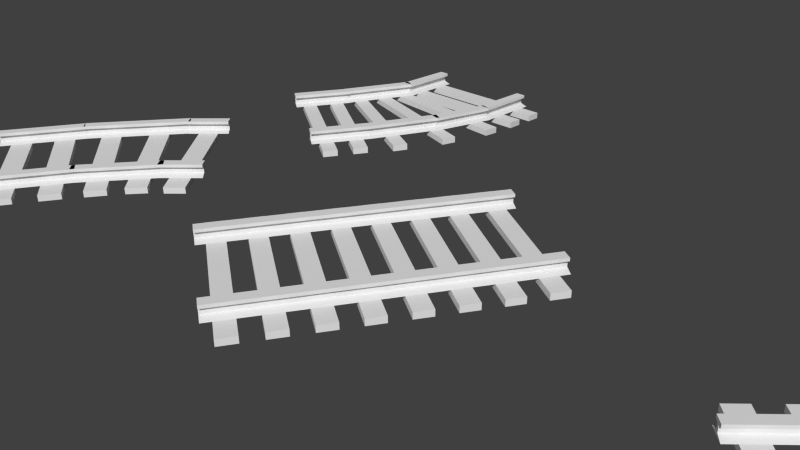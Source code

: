 # Source: rail_my.blend  (saved by Blender 2.74.0; exported with 4.5.12 LTS)
import bpy
from mathutils import Matrix  # noqa: F401  (used for matrix-valued properties, if any)

bpy.ops.wm.read_factory_settings(use_empty=True)
scene = bpy.context.scene
scene.name = 'Scene'

# ---- collections
col_collection_1 = bpy.data.collections.new('Collection 1'); scene.collection.children.link(col_collection_1)

# ---- materials (node trees are filled in below, after node groups)
mat_material = bpy.data.materials.new('Material')
mat_material.alpha_threshold = 0.0
mat_material.use_transparent_shadow = False
mat_material.preview_render_type = 'CUBE'
mat_material.roughness = 0.5
mat_material.line_color = (0.0, 0.0, 0.0, 1.0)
mat_material_004 = bpy.data.materials.new('Material.004')
mat_material_004.alpha_threshold = 0.0
mat_material_004.use_transparent_shadow = False
mat_material_004.preview_render_type = 'CUBE'
mat_material_004.roughness = 0.5
mat_material_004.line_color = (0.0, 0.0, 0.0, 1.0)
mat_material_005 = bpy.data.materials.new('Material.005')
mat_material_005.alpha_threshold = 0.0
mat_material_005.use_transparent_shadow = False
mat_material_005.preview_render_type = 'CUBE'
mat_material_005.roughness = 0.5
mat_material_005.line_color = (0.0, 0.0, 0.0, 1.0)
mat_material_006 = bpy.data.materials.new('Material.006')
mat_material_006.alpha_threshold = 0.0
mat_material_006.use_transparent_shadow = False
mat_material_006.preview_render_type = 'CUBE'
mat_material_006.roughness = 0.5
mat_material_006.line_color = (0.0, 0.0, 0.0, 1.0)
mat_material_010 = bpy.data.materials.new('Material.010')
mat_material_010.alpha_threshold = 0.0
mat_material_010.use_transparent_shadow = False
mat_material_010.preview_render_type = 'CUBE'
mat_material_010.roughness = 0.5
mat_material_010.line_color = (0.0, 0.0, 0.0, 1.0)
mat_material_011 = bpy.data.materials.new('Material.011')
mat_material_011.alpha_threshold = 0.0
mat_material_011.use_transparent_shadow = False
mat_material_011.preview_render_type = 'CUBE'
mat_material_011.roughness = 0.5
mat_material_011.line_color = (0.0, 0.0, 0.0, 1.0)
mat_material_012 = bpy.data.materials.new('Material.012')
mat_material_012.alpha_threshold = 0.0
mat_material_012.use_transparent_shadow = False
mat_material_012.preview_render_type = 'CUBE'
mat_material_012.roughness = 0.5
mat_material_012.line_color = (0.0, 0.0, 0.0, 1.0)
mat_material_013 = bpy.data.materials.new('Material.013')
mat_material_013.alpha_threshold = 0.0
mat_material_013.use_transparent_shadow = False
mat_material_013.preview_render_type = 'CUBE'
mat_material_013.roughness = 0.5
mat_material_013.line_color = (0.0, 0.0, 0.0, 1.0)
mat_material_014 = bpy.data.materials.new('Material.014')
mat_material_014.alpha_threshold = 0.0
mat_material_014.use_transparent_shadow = False
mat_material_014.preview_render_type = 'CUBE'
mat_material_014.roughness = 0.5
mat_material_014.line_color = (0.0, 0.0, 0.0, 1.0)
mat_material_015 = bpy.data.materials.new('Material.015')
mat_material_015.alpha_threshold = 0.0
mat_material_015.use_transparent_shadow = False
mat_material_015.preview_render_type = 'CUBE'
mat_material_015.roughness = 0.5
mat_material_015.line_color = (0.0, 0.0, 0.0, 1.0)
mat_material_016 = bpy.data.materials.new('Material.016')
mat_material_016.alpha_threshold = 0.0
mat_material_016.use_transparent_shadow = False
mat_material_016.preview_render_type = 'CUBE'
mat_material_016.roughness = 0.5
mat_material_016.line_color = (0.0, 0.0, 0.0, 1.0)
mat_material_017 = bpy.data.materials.new('Material.017')
mat_material_017.alpha_threshold = 0.0
mat_material_017.use_transparent_shadow = False
mat_material_017.preview_render_type = 'CUBE'
mat_material_017.roughness = 0.5
mat_material_017.line_color = (0.0, 0.0, 0.0, 1.0)
mat_material_002 = bpy.data.materials.new('Material.002')
mat_material_002.alpha_threshold = 0.0
mat_material_002.use_transparent_shadow = False
mat_material_002.preview_render_type = 'CUBE'
mat_material_002.roughness = 0.5
mat_material_002.line_color = (0.0, 0.0, 0.0, 1.0)
mat_material_003 = bpy.data.materials.new('Material.003')
mat_material_003.alpha_threshold = 0.0
mat_material_003.use_transparent_shadow = False
mat_material_003.preview_render_type = 'CUBE'
mat_material_003.roughness = 0.5
mat_material_003.line_color = (0.0, 0.0, 0.0, 1.0)

# ---- material node trees

# ---- world
world_world = bpy.data.worlds.new('World'); scene.world = world_world
world_world.color = (0.05088, 0.05088, 0.05088)
world_world.use_sun_shadow = False
world_world.sun_shadow_jitter_overblur = 0.0
world_world.cycles.sampling_method = 'MANUAL'
world_world.cycles.sample_map_resolution = 256

# ---- cameras
cam_camera = bpy.data.cameras.new('Camera')
cam_camera.clip_end = 100.0
cam_camera.lens = 35.0
cam_camera.sensor_width = 32.0
cam_camera.sensor_height = 18.0
cam_camera.ortho_scale = 7.314
cam_camera.dof.focus_distance = 0.0
cam_camera.dof.aperture_fstop = 128.0

# ---- meshes
me_cube_013 = bpy.data.meshes.new('Cube.013')
me_cube_013.from_pydata([(2.269, 1.0, -0.375), (2.269, -1.0, -0.375), (1.669, -1.0, -0.375), (1.669, 1.0, -0.375), (2.019, 1.0, -0.275), (2.019, -1.0, -0.275), (1.919, -1.0, -0.275), (1.919, 1.0, -0.275), (-3.0, -0.26, -0.625), (3.0, -0.26, -0.625), (3.0, -0.74, -0.625), (-3.0, -0.74, -0.625), (-3.0, -0.26, -0.375), (3.0, -0.26, -0.375), (3.0, -0.74, -0.375), (-3.0, -0.74, -0.375), (-3.0, 0.74, -0.625), (3.0, 0.74, -0.625), (3.0, 0.26, -0.625), (-3.0, 0.26, -0.625), (-3.0, 0.74, -0.375), (3.0, 0.74, -0.375), (3.0, 0.26, -0.375), (-3.0, 0.26, -0.375), (2.019, 1.0, -0.025), (2.019, -1.0, -0.025), (1.919, -1.0, -0.025), (1.919, 1.0, -0.025), (1.794, -1.0, 2.235e-08), (1.794, 1.0, 2.235e-08), (2.144, 1.0, 2.235e-08), (2.144, -1.0, 2.235e-08), (1.794, -1.0, 0.125), (1.794, 1.0, 0.125), (2.144, 1.0, 0.125), (2.144, -1.0, 0.125), (-1.669, 1.0, -0.375), (-1.669, -1.0, -0.375), (-2.269, -1.0, -0.375), (-2.269, 1.0, -0.375), (-1.919, 1.0, -0.275), (-1.919, -1.0, -0.275), (-2.019, -1.0, -0.275), (-2.019, 1.0, -0.275), (-1.919, 1.0, -0.025), (-1.919, -1.0, -0.025), (-2.019, -1.0, -0.025), (-2.019, 1.0, -0.025), (-2.144, -1.0, 2.235e-08), (-2.144, 1.0, 2.235e-08), (-1.794, 1.0, 2.235e-08), (-1.794, -1.0, 2.235e-08), (-2.144, -1.0, 0.125), (-2.144, 1.0, 0.125), (-1.794, 1.0, 0.125), (-1.794, -1.0, 0.125), (2.269, 3.0, -0.375), (2.269, 1.0, -0.375), (1.669, 1.0, -0.375), (1.669, 3.0, -0.375), (2.019, 3.0, -0.275), (2.019, 1.0, -0.275), (1.919, 1.0, -0.275), (1.919, 3.0, -0.275), (-3.0, 1.74, -0.625), (3.0, 1.74, -0.625), (3.0, 1.26, -0.625), (-3.0, 1.26, -0.625), (-3.0, 1.74, -0.375), (3.0, 1.74, -0.375), (3.0, 1.26, -0.375), (-3.0, 1.26, -0.375), (-3.0, 2.74, -0.625), (3.0, 2.74, -0.625), (3.0, 2.26, -0.625), (-3.0, 2.26, -0.625), (-3.0, 2.74, -0.375), (3.0, 2.74, -0.375), (3.0, 2.26, -0.375), (-3.0, 2.26, -0.375), (2.019, 3.0, -0.025), (2.019, 1.0, -0.025), (1.919, 1.0, -0.025), (1.919, 3.0, -0.025), (1.794, 1.0, 8.196e-08), (1.794, 3.0, 8.196e-08), (2.144, 3.0, 8.196e-08), (2.144, 1.0, 8.196e-08), (1.794, 1.0, 0.125), (1.794, 3.0, 0.125), (2.144, 3.0, 0.125), (2.144, 1.0, 0.125), (-1.669, 3.0, -0.375), (-1.669, 1.0, -0.375), (-2.269, 1.0, -0.375), (-2.269, 3.0, -0.375), (-1.919, 3.0, -0.275), (-1.919, 1.0, -0.275), (-2.019, 1.0, -0.275), (-2.019, 3.0, -0.275), (-1.919, 3.0, -0.025), (-1.919, 1.0, -0.025), (-2.019, 1.0, -0.025), (-2.019, 3.0, -0.025), (-2.144, 1.0, 8.196e-08), (-2.144, 3.0, 8.196e-08), (-1.794, 3.0, 8.196e-08), (-1.794, 1.0, 8.196e-08), (-2.144, 1.0, 0.125), (-2.144, 3.0, 0.125), (-1.794, 3.0, 0.125), (-1.794, 1.0, 0.125)], [], [(0, 1, 2, 3), (7, 6, 26, 27), (0, 4, 5, 1), (1, 5, 6, 2), (2, 6, 7, 3), (4, 0, 3, 7), (8, 9, 10, 11), (12, 15, 14, 13), (8, 12, 13, 9), (9, 13, 14, 10), (10, 14, 15, 11), (12, 8, 11, 15), (16, 17, 18, 19), (20, 23, 22, 21), (16, 20, 21, 17), (17, 21, 22, 18), (18, 22, 23, 19), (20, 16, 19, 23), (27, 24, 4, 7), (4, 24, 25, 5), (6, 5, 25, 26), (27, 26, 28, 29), (25, 24, 30, 31), (29, 28, 32, 33), (31, 30, 34, 35), (32, 35, 34, 33), (24, 27, 29, 33, 34, 30), (25, 31, 35, 32, 28, 26), (36, 37, 38, 39), (43, 42, 46, 47), (36, 40, 41, 37), (37, 41, 42, 38), (38, 42, 43, 39), (40, 36, 39, 43), (47, 44, 40, 43), (40, 44, 45, 41), (42, 41, 45, 46), (47, 46, 48, 49), (45, 44, 50, 51), (49, 48, 52, 53), (51, 50, 54, 55), (52, 55, 54, 53), (44, 47, 49, 53, 54, 50), (45, 51, 55, 52, 48, 46), (56, 57, 58, 59), (63, 62, 82, 83), (56, 60, 61, 57), (57, 61, 62, 58), (58, 62, 63, 59), (60, 56, 59, 63), (64, 65, 66, 67), (68, 71, 70, 69), (64, 68, 69, 65), (65, 69, 70, 66), (66, 70, 71, 67), (68, 64, 67, 71), (72, 73, 74, 75), (76, 79, 78, 77), (72, 76, 77, 73), (73, 77, 78, 74), (74, 78, 79, 75), (76, 72, 75, 79), (83, 80, 60, 63), (60, 80, 81, 61), (62, 61, 81, 82), (83, 82, 84, 85), (81, 80, 86, 87), (85, 84, 88, 89), (87, 86, 90, 91), (88, 91, 90, 89), (80, 83, 85, 89, 90, 86), (81, 87, 91, 88, 84, 82), (92, 93, 94, 95), (99, 98, 102, 103), (92, 96, 97, 93), (93, 97, 98, 94), (94, 98, 99, 95), (96, 92, 95, 99), (103, 100, 96, 99), (96, 100, 101, 97), (98, 97, 101, 102), (103, 102, 104, 105), (101, 100, 106, 107), (105, 104, 108, 109), (107, 106, 110, 111), (108, 111, 110, 109), (100, 103, 105, 109, 110, 106), (101, 107, 111, 108, 104, 102)])
me_cube_013.polygons.foreach_set('material_index', [0, 0, 0, 0, 0, 0, 0, 0, 0, 0, 0, 0, 0, 0, 0, 0, 0, 0, 0, 0, 0, 0, 0, 0, 0, 0, 0, 0, 0, 0, 0, 0, 0, 0, 0, 0, 0, 0, 0, 0, 0, 0, 0, 0, 1, 1, 1, 1, 1, 1, 1, 1, 1, 1, 1, 1, 1, 1, 1, 1, 1, 1, 1, 1, 1, 1, 1, 1, 1, 1, 1, 1, 1, 1, 1, 1, 1, 1, 1, 1, 1, 1, 1, 1, 1, 1, 1, 1])
_uv = me_cube_013.uv_layers.new(name='UVMap')
_uv.uv.foreach_set('vector', [0.7041, 0.3098, 0.1709, 0.3098, 0.1709, 0.4697, 0.7041, 0.4697, 0.7041, 0.5415, 0.1709, 0.5415, 0.1709, 0.6082, 0.7041, 0.6082, 0.7041, 0.9746, 0.7041, 0.9028, 0.1709, 0.9028, 0.1709, 0.9746, 0.03757, 0.8021, 0.06424, 0.7355, 0.06424, 0.7088, 0.03757, 0.6422, 0.1709, 0.4697, 0.1709, 0.5415, 0.7041, 0.5415, 0.7041, 0.4697, 0.8108, 0.7355, 0.8374, 0.8021, 0.8374, 0.6422, 0.8108, 0.7088, 0.03851, 0.1508, 0.9615, 0.1508, 0.9615, 0.2246, 0.03851, 0.2246, 0.03851, 0.1123, 0.03851, 0.03851, 0.9615, 0.03851, 0.9615, 0.1123, 0.03851, 0.1508, 0.03851, 0.1123, 0.9615, 0.1123, 0.9615, 0.1508, 1.0, 0.1123, 0.9615, 0.1123, 0.9615, 0.03851, 1.0, 0.03851, 0.9615, 4.739e-05, 0.9615, 0.03851, 0.03851, 0.03851, 0.03851, 4.753e-05, 0.03851, 0.1123, 4.761e-05, 0.1123, 4.739e-05, 0.03851, 0.03851, 0.03851, 0.03851, 0.1508, 0.9615, 0.1508, 0.9615, 0.2246, 0.03851, 0.2246, 0.03851, 0.1123, 0.03851, 0.03851, 0.9615, 0.03851, 0.9615, 0.1123, 0.03851, 0.1508, 0.03851, 0.1123, 0.9615, 0.1123, 0.9615, 0.1508, 1.0, 0.1123, 0.9615, 0.1123, 0.9615, 0.03851, 1.0, 0.03851, 0.9615, 4.739e-05, 0.9615, 0.03851, 0.03851, 0.03851, 0.03851, 4.753e-05, 0.03851, 0.1123, 4.761e-05, 0.1123, 4.739e-05, 0.03851, 0.03851, 0.03851, 0.7441, 0.7088, 0.7441, 0.7355, 0.8108, 0.7355, 0.8108, 0.7088, 0.7041, 0.9028, 0.7041, 0.8361, 0.1709, 0.8361, 0.1709, 0.9028, 0.06424, 0.7088, 0.06424, 0.7355, 0.1309, 0.7355, 0.1309, 0.7088, 0.7041, 0.6082, 0.1709, 0.6082, 0.1709, 0.6422, 0.7041, 0.6422, 0.1709, 0.8361, 0.7041, 0.8361, 0.7041, 0.8021, 0.1709, 0.8021, 0.7041, 0.6422, 0.1709, 0.6422, 0.1709, 0.6755, 0.7041, 0.6755, 0.1709, 0.8021, 0.7041, 0.8021, 0.7041, 0.7688, 0.1709, 0.7688, 0.1709, 0.6755, 0.1709, 0.7688, 0.7041, 0.7688, 0.7041, 0.6755, 0.7441, 0.7355, 0.7441, 0.7088, 0.7374, 0.6755, 0.7041, 0.6755, 0.7041, 0.7688, 0.7374, 0.7688, 0.1309, 0.7355, 0.1376, 0.7688, 0.1709, 0.7688, 0.1709, 0.6755, 0.1376, 0.6755, 0.1309, 0.7088, 0.7041, 0.4697, 0.1709, 0.4697, 0.1709, 0.3098, 0.7041, 0.3098, 0.7041, 0.9028, 0.1709, 0.9028, 0.1709, 0.8361, 0.7041, 0.8361, 0.7041, 0.4697, 0.7041, 0.5415, 0.1709, 0.5415, 0.1709, 0.4697, 0.03757, 0.6422, 0.06423, 0.7088, 0.06423, 0.7355, 0.03757, 0.8021, 0.1709, 0.9746, 0.1709, 0.9028, 0.7041, 0.9028, 0.7041, 0.9746, 0.8108, 0.7088, 0.8374, 0.6422, 0.8374, 0.8021, 0.8108, 0.7355, 0.7441, 0.7355, 0.7441, 0.7088, 0.8108, 0.7088, 0.8108, 0.7355, 0.7041, 0.5415, 0.7041, 0.6082, 0.1709, 0.6082, 0.1709, 0.5415, 0.06423, 0.7355, 0.06423, 0.7088, 0.1309, 0.7088, 0.1309, 0.7355, 0.7041, 0.8361, 0.1709, 0.8361, 0.1709, 0.8021, 0.7041, 0.8021, 0.1709, 0.6082, 0.7041, 0.6082, 0.7041, 0.6422, 0.1709, 0.6422, 0.7041, 0.8021, 0.1709, 0.8021, 0.1709, 0.7688, 0.7041, 0.7688, 0.1709, 0.6422, 0.7041, 0.6422, 0.7041, 0.6755, 0.1709, 0.6755, 0.1709, 0.7688, 0.1709, 0.6755, 0.7041, 0.6755, 0.7041, 0.7688, 0.7441, 0.7088, 0.7441, 0.7355, 0.7374, 0.7688, 0.7041, 0.7688, 0.7041, 0.6755, 0.7374, 0.6755, 0.1309, 0.7088, 0.1376, 0.6755, 0.1709, 0.6755, 0.1709, 0.7688, 0.1376, 0.7688, 0.1309, 0.7355, 0.7041, 0.3098, 0.1709, 0.3098, 0.1709, 0.4697, 0.7041, 0.4697, 0.7041, 0.5415, 0.1709, 0.5415, 0.1709, 0.6082, 0.7041, 0.6082, 0.7041, 0.9746, 0.7041, 0.9028, 0.1709, 0.9028, 0.1709, 0.9746, 0.03757, 0.8021, 0.06424, 0.7355, 0.06424, 0.7088, 0.03757, 0.6422, 0.1709, 0.4697, 0.1709, 0.5415, 0.7041, 0.5415, 0.7041, 0.4697, 0.8108, 0.7355, 0.8374, 0.8021, 0.8374, 0.6422, 0.8108, 0.7088, 0.03851, 0.1508, 0.9615, 0.1508, 0.9615, 0.2246, 0.03851, 0.2246, 0.03851, 0.1123, 0.03851, 0.03851, 0.9615, 0.03851, 0.9615, 0.1123, 0.03851, 0.1508, 0.03851, 0.1123, 0.9615, 0.1123, 0.9615, 0.1508, 1.0, 0.1123, 0.9615, 0.1123, 0.9615, 0.03851, 1.0, 0.03851, 0.9615, 4.739e-05, 0.9615, 0.03851, 0.03851, 0.03851, 0.03851, 4.753e-05, 0.03851, 0.1123, 4.761e-05, 0.1123, 4.739e-05, 0.03851, 0.03851, 0.03851, 0.03851, 0.1508, 0.9615, 0.1508, 0.9615, 0.2246, 0.03851, 0.2246, 0.03851, 0.1123, 0.03851, 0.03851, 0.9615, 0.03851, 0.9615, 0.1123, 0.03851, 0.1508, 0.03851, 0.1123, 0.9615, 0.1123, 0.9615, 0.1508, 1.0, 0.1123, 0.9615, 0.1123, 0.9615, 0.03851, 1.0, 0.03851, 0.9615, 4.739e-05, 0.9615, 0.03851, 0.03851, 0.03851, 0.03851, 4.753e-05, 0.03851, 0.1123, 4.761e-05, 0.1123, 4.739e-05, 0.03851, 0.03851, 0.03851, 0.7441, 0.7088, 0.7441, 0.7355, 0.8108, 0.7355, 0.8108, 0.7088, 0.7041, 0.9028, 0.7041, 0.8361, 0.1709, 0.8361, 0.1709, 0.9028, 0.06424, 0.7088, 0.06424, 0.7355, 0.1309, 0.7355, 0.1309, 0.7088, 0.7041, 0.6082, 0.1709, 0.6082, 0.1709, 0.6422, 0.7041, 0.6422, 0.1709, 0.8361, 0.7041, 0.8361, 0.7041, 0.8021, 0.1709, 0.8021, 0.7041, 0.6422, 0.1709, 0.6422, 0.1709, 0.6755, 0.7041, 0.6755, 0.1709, 0.8021, 0.7041, 0.8021, 0.7041, 0.7688, 0.1709, 0.7688, 0.1709, 0.6755, 0.1709, 0.7688, 0.7041, 0.7688, 0.7041, 0.6755, 0.7441, 0.7355, 0.7441, 0.7088, 0.7374, 0.6755, 0.7041, 0.6755, 0.7041, 0.7688, 0.7374, 0.7688, 0.1309, 0.7355, 0.1376, 0.7688, 0.1709, 0.7688, 0.1709, 0.6755, 0.1376, 0.6755, 0.1309, 0.7088, 0.7041, 0.4697, 0.1709, 0.4697, 0.1709, 0.3098, 0.7041, 0.3098, 0.7041, 0.9028, 0.1709, 0.9028, 0.1709, 0.8361, 0.7041, 0.8361, 0.7041, 0.4697, 0.7041, 0.5415, 0.1709, 0.5415, 0.1709, 0.4697, 0.03757, 0.6422, 0.06423, 0.7088, 0.06423, 0.7355, 0.03757, 0.8021, 0.1709, 0.9746, 0.1709, 0.9028, 0.7041, 0.9028, 0.7041, 0.9746, 0.8108, 0.7088, 0.8374, 0.6422, 0.8374, 0.8021, 0.8108, 0.7355, 0.7441, 0.7355, 0.7441, 0.7088, 0.8108, 0.7088, 0.8108, 0.7355, 0.7041, 0.5415, 0.7041, 0.6082, 0.1709, 0.6082, 0.1709, 0.5415, 0.06423, 0.7355, 0.06423, 0.7088, 0.1309, 0.7088, 0.1309, 0.7355, 0.7041, 0.8361, 0.1709, 0.8361, 0.1709, 0.8021, 0.7041, 0.8021, 0.1709, 0.6082, 0.7041, 0.6082, 0.7041, 0.6422, 0.1709, 0.6422, 0.7041, 0.8021, 0.1709, 0.8021, 0.1709, 0.7688, 0.7041, 0.7688, 0.1709, 0.6422, 0.7041, 0.6422, 0.7041, 0.6755, 0.1709, 0.6755, 0.1709, 0.7688, 0.1709, 0.6755, 0.7041, 0.6755, 0.7041, 0.7688, 0.7441, 0.7088, 0.7441, 0.7355, 0.7374, 0.7688, 0.7041, 0.7688, 0.7041, 0.6755, 0.7374, 0.6755, 0.1309, 0.7088, 0.1376, 0.6755, 0.1709, 0.6755, 0.1709, 0.7688, 0.1376, 0.7688, 0.1309, 0.7355])
me_cube_013.materials.append(mat_material)
me_cube_013.materials.append(mat_material_004)
me_cube_013.use_remesh_preserve_volume = False
me_cube_013.use_remesh_preserve_attributes = False
me_cube_013.use_mirror_vertex_groups = False
me_cube_013.update()
me_cube_018 = bpy.data.meshes.new('Cube.018')
me_cube_018.from_pydata([(2.269, 1.0, -0.375), (2.269, -1.0, -0.375), (1.669, -1.0, -0.375), (1.669, 1.0, -0.375), (2.019, 1.0, -0.275), (2.019, -1.0, -0.275), (1.919, -1.0, -0.275), (1.919, 1.0, -0.275), (-3.0, -0.26, -0.625), (3.0, -0.26, -0.625), (3.0, -0.74, -0.625), (-3.0, -0.74, -0.625), (-3.0, -0.26, -0.375), (3.0, -0.26, -0.375), (3.0, -0.74, -0.375), (-3.0, -0.74, -0.375), (-3.0, 0.74, -0.625), (3.0, 0.74, -0.625), (3.0, 0.26, -0.625), (-3.0, 0.26, -0.625), (-3.0, 0.74, -0.375), (3.0, 0.74, -0.375), (3.0, 0.26, -0.375), (-3.0, 0.26, -0.375), (2.019, 1.0, -0.025), (2.019, -1.0, -0.025), (1.919, -1.0, -0.025), (1.919, 1.0, -0.025), (1.794, -1.0, 2.235e-08), (1.794, 1.0, 2.235e-08), (2.144, 1.0, 2.235e-08), (2.144, -1.0, 2.235e-08), (1.794, -1.0, 0.125), (1.794, 1.0, 0.125), (2.144, 1.0, 0.125), (2.144, -1.0, 0.125), (-1.669, 1.0, -0.375), (-1.669, -1.0, -0.375), (-2.269, -1.0, -0.375), (-2.269, 1.0, -0.375), (-1.919, 1.0, -0.275), (-1.919, -1.0, -0.275), (-2.019, -1.0, -0.275), (-2.019, 1.0, -0.275), (-1.919, 1.0, -0.025), (-1.919, -1.0, -0.025), (-2.019, -1.0, -0.025), (-2.019, 1.0, -0.025), (-2.144, -1.0, 2.235e-08), (-2.144, 1.0, 2.235e-08), (-1.794, 1.0, 2.235e-08), (-1.794, -1.0, 2.235e-08), (-2.144, -1.0, 0.125), (-2.144, 1.0, 0.125), (-1.794, 1.0, 0.125), (-1.794, -1.0, 0.125), (2.269, 3.0, -0.375), (2.269, 1.0, -0.375), (1.669, 1.0, -0.375), (1.669, 3.0, -0.375), (2.019, 3.0, -0.275), (2.019, 1.0, -0.275), (1.919, 1.0, -0.275), (1.919, 3.0, -0.275), (-3.0, 1.74, -0.625), (3.0, 1.74, -0.625), (3.0, 1.26, -0.625), (-3.0, 1.26, -0.625), (-3.0, 1.74, -0.375), (3.0, 1.74, -0.375), (3.0, 1.26, -0.375), (-3.0, 1.26, -0.375), (-3.0, 2.74, -0.625), (3.0, 2.74, -0.625), (3.0, 2.26, -0.625), (-3.0, 2.26, -0.625), (-3.0, 2.74, -0.375), (3.0, 2.74, -0.375), (3.0, 2.26, -0.375), (-3.0, 2.26, -0.375), (2.019, 3.0, -0.025), (2.019, 1.0, -0.025), (1.919, 1.0, -0.025), (1.919, 3.0, -0.025), (1.794, 1.0, 8.196e-08), (1.794, 3.0, 8.196e-08), (2.144, 3.0, 8.196e-08), (2.144, 1.0, 8.196e-08), (1.794, 1.0, 0.125), (1.794, 3.0, 0.125), (2.144, 3.0, 0.125), (2.144, 1.0, 0.125), (-1.669, 3.0, -0.375), (-1.669, 1.0, -0.375), (-2.269, 1.0, -0.375), (-2.269, 3.0, -0.375), (-1.919, 3.0, -0.275), (-1.919, 1.0, -0.275), (-2.019, 1.0, -0.275), (-2.019, 3.0, -0.275), (-1.919, 3.0, -0.025), (-1.919, 1.0, -0.025), (-2.019, 1.0, -0.025), (-2.019, 3.0, -0.025), (-2.144, 1.0, 8.196e-08), (-2.144, 3.0, 8.196e-08), (-1.794, 3.0, 8.196e-08), (-1.794, 1.0, 8.196e-08), (-2.144, 1.0, 0.125), (-2.144, 3.0, 0.125), (-1.794, 3.0, 0.125), (-1.794, 1.0, 0.125)], [], [(0, 1, 2, 3), (7, 6, 26, 27), (0, 4, 5, 1), (1, 5, 6, 2), (2, 6, 7, 3), (4, 0, 3, 7), (8, 9, 10, 11), (12, 15, 14, 13), (8, 12, 13, 9), (9, 13, 14, 10), (10, 14, 15, 11), (12, 8, 11, 15), (16, 17, 18, 19), (20, 23, 22, 21), (16, 20, 21, 17), (17, 21, 22, 18), (18, 22, 23, 19), (20, 16, 19, 23), (27, 24, 4, 7), (4, 24, 25, 5), (6, 5, 25, 26), (27, 26, 28, 29), (25, 24, 30, 31), (29, 28, 32, 33), (31, 30, 34, 35), (32, 35, 34, 33), (24, 27, 29, 33, 34, 30), (25, 31, 35, 32, 28, 26), (36, 37, 38, 39), (43, 42, 46, 47), (36, 40, 41, 37), (37, 41, 42, 38), (38, 42, 43, 39), (40, 36, 39, 43), (47, 44, 40, 43), (40, 44, 45, 41), (42, 41, 45, 46), (47, 46, 48, 49), (45, 44, 50, 51), (49, 48, 52, 53), (51, 50, 54, 55), (52, 55, 54, 53), (44, 47, 49, 53, 54, 50), (45, 51, 55, 52, 48, 46), (56, 57, 58, 59), (63, 62, 82, 83), (56, 60, 61, 57), (57, 61, 62, 58), (58, 62, 63, 59), (60, 56, 59, 63), (64, 65, 66, 67), (68, 71, 70, 69), (64, 68, 69, 65), (65, 69, 70, 66), (66, 70, 71, 67), (68, 64, 67, 71), (72, 73, 74, 75), (76, 79, 78, 77), (72, 76, 77, 73), (73, 77, 78, 74), (74, 78, 79, 75), (76, 72, 75, 79), (83, 80, 60, 63), (60, 80, 81, 61), (62, 61, 81, 82), (83, 82, 84, 85), (81, 80, 86, 87), (85, 84, 88, 89), (87, 86, 90, 91), (88, 91, 90, 89), (80, 83, 85, 89, 90, 86), (81, 87, 91, 88, 84, 82), (92, 93, 94, 95), (99, 98, 102, 103), (92, 96, 97, 93), (93, 97, 98, 94), (94, 98, 99, 95), (96, 92, 95, 99), (103, 100, 96, 99), (96, 100, 101, 97), (98, 97, 101, 102), (103, 102, 104, 105), (101, 100, 106, 107), (105, 104, 108, 109), (107, 106, 110, 111), (108, 111, 110, 109), (100, 103, 105, 109, 110, 106), (101, 107, 111, 108, 104, 102)])
me_cube_018.polygons.foreach_set('material_index', [0, 0, 0, 0, 0, 0, 0, 0, 0, 0, 0, 0, 0, 0, 0, 0, 0, 0, 0, 0, 0, 0, 0, 0, 0, 0, 0, 0, 0, 0, 0, 0, 0, 0, 0, 0, 0, 0, 0, 0, 0, 0, 0, 0, 1, 1, 1, 1, 1, 1, 1, 1, 1, 1, 1, 1, 1, 1, 1, 1, 1, 1, 1, 1, 1, 1, 1, 1, 1, 1, 1, 1, 1, 1, 1, 1, 1, 1, 1, 1, 1, 1, 1, 1, 1, 1, 1, 1])
_uv = me_cube_018.uv_layers.new(name='UVMap')
_uv.uv.foreach_set('vector', [0.7041, 0.3098, 0.1709, 0.3098, 0.1709, 0.4697, 0.7041, 0.4697, 0.7041, 0.5415, 0.1709, 0.5415, 0.1709, 0.6082, 0.7041, 0.6082, 0.7041, 0.9746, 0.7041, 0.9028, 0.1709, 0.9028, 0.1709, 0.9746, 0.03757, 0.8021, 0.06424, 0.7355, 0.06424, 0.7088, 0.03757, 0.6422, 0.1709, 0.4697, 0.1709, 0.5415, 0.7041, 0.5415, 0.7041, 0.4697, 0.8108, 0.7355, 0.8374, 0.8021, 0.8374, 0.6422, 0.8108, 0.7088, 0.03851, 0.1508, 0.9615, 0.1508, 0.9615, 0.2246, 0.03851, 0.2246, 0.03851, 0.1123, 0.03851, 0.03851, 0.9615, 0.03851, 0.9615, 0.1123, 0.03851, 0.1508, 0.03851, 0.1123, 0.9615, 0.1123, 0.9615, 0.1508, 1.0, 0.1123, 0.9615, 0.1123, 0.9615, 0.03851, 1.0, 0.03851, 0.9615, 4.739e-05, 0.9615, 0.03851, 0.03851, 0.03851, 0.03851, 4.753e-05, 0.03851, 0.1123, 4.761e-05, 0.1123, 4.739e-05, 0.03851, 0.03851, 0.03851, 0.03851, 0.1508, 0.9615, 0.1508, 0.9615, 0.2246, 0.03851, 0.2246, 0.03851, 0.1123, 0.03851, 0.03851, 0.9615, 0.03851, 0.9615, 0.1123, 0.03851, 0.1508, 0.03851, 0.1123, 0.9615, 0.1123, 0.9615, 0.1508, 1.0, 0.1123, 0.9615, 0.1123, 0.9615, 0.03851, 1.0, 0.03851, 0.9615, 4.739e-05, 0.9615, 0.03851, 0.03851, 0.03851, 0.03851, 4.753e-05, 0.03851, 0.1123, 4.761e-05, 0.1123, 4.739e-05, 0.03851, 0.03851, 0.03851, 0.7441, 0.7088, 0.7441, 0.7355, 0.8108, 0.7355, 0.8108, 0.7088, 0.7041, 0.9028, 0.7041, 0.8361, 0.1709, 0.8361, 0.1709, 0.9028, 0.06424, 0.7088, 0.06424, 0.7355, 0.1309, 0.7355, 0.1309, 0.7088, 0.7041, 0.6082, 0.1709, 0.6082, 0.1709, 0.6422, 0.7041, 0.6422, 0.1709, 0.8361, 0.7041, 0.8361, 0.7041, 0.8021, 0.1709, 0.8021, 0.7041, 0.6422, 0.1709, 0.6422, 0.1709, 0.6755, 0.7041, 0.6755, 0.1709, 0.8021, 0.7041, 0.8021, 0.7041, 0.7688, 0.1709, 0.7688, 0.1709, 0.6755, 0.1709, 0.7688, 0.7041, 0.7688, 0.7041, 0.6755, 0.7441, 0.7355, 0.7441, 0.7088, 0.7374, 0.6755, 0.7041, 0.6755, 0.7041, 0.7688, 0.7374, 0.7688, 0.1309, 0.7355, 0.1376, 0.7688, 0.1709, 0.7688, 0.1709, 0.6755, 0.1376, 0.6755, 0.1309, 0.7088, 0.7041, 0.4697, 0.1709, 0.4697, 0.1709, 0.3098, 0.7041, 0.3098, 0.7041, 0.9028, 0.1709, 0.9028, 0.1709, 0.8361, 0.7041, 0.8361, 0.7041, 0.4697, 0.7041, 0.5415, 0.1709, 0.5415, 0.1709, 0.4697, 0.03757, 0.6422, 0.06423, 0.7088, 0.06423, 0.7355, 0.03757, 0.8021, 0.1709, 0.9746, 0.1709, 0.9028, 0.7041, 0.9028, 0.7041, 0.9746, 0.8108, 0.7088, 0.8374, 0.6422, 0.8374, 0.8021, 0.8108, 0.7355, 0.7441, 0.7355, 0.7441, 0.7088, 0.8108, 0.7088, 0.8108, 0.7355, 0.7041, 0.5415, 0.7041, 0.6082, 0.1709, 0.6082, 0.1709, 0.5415, 0.06423, 0.7355, 0.06423, 0.7088, 0.1309, 0.7088, 0.1309, 0.7355, 0.7041, 0.8361, 0.1709, 0.8361, 0.1709, 0.8021, 0.7041, 0.8021, 0.1709, 0.6082, 0.7041, 0.6082, 0.7041, 0.6422, 0.1709, 0.6422, 0.7041, 0.8021, 0.1709, 0.8021, 0.1709, 0.7688, 0.7041, 0.7688, 0.1709, 0.6422, 0.7041, 0.6422, 0.7041, 0.6755, 0.1709, 0.6755, 0.1709, 0.7688, 0.1709, 0.6755, 0.7041, 0.6755, 0.7041, 0.7688, 0.7441, 0.7088, 0.7441, 0.7355, 0.7374, 0.7688, 0.7041, 0.7688, 0.7041, 0.6755, 0.7374, 0.6755, 0.1309, 0.7088, 0.1376, 0.6755, 0.1709, 0.6755, 0.1709, 0.7688, 0.1376, 0.7688, 0.1309, 0.7355, 0.7041, 0.3098, 0.1709, 0.3098, 0.1709, 0.4697, 0.7041, 0.4697, 0.7041, 0.5415, 0.1709, 0.5415, 0.1709, 0.6082, 0.7041, 0.6082, 0.7041, 0.9746, 0.7041, 0.9028, 0.1709, 0.9028, 0.1709, 0.9746, 0.03757, 0.8021, 0.06424, 0.7355, 0.06424, 0.7088, 0.03757, 0.6422, 0.1709, 0.4697, 0.1709, 0.5415, 0.7041, 0.5415, 0.7041, 0.4697, 0.8108, 0.7355, 0.8374, 0.8021, 0.8374, 0.6422, 0.8108, 0.7088, 0.03851, 0.1508, 0.9615, 0.1508, 0.9615, 0.2246, 0.03851, 0.2246, 0.03851, 0.1123, 0.03851, 0.03851, 0.9615, 0.03851, 0.9615, 0.1123, 0.03851, 0.1508, 0.03851, 0.1123, 0.9615, 0.1123, 0.9615, 0.1508, 1.0, 0.1123, 0.9615, 0.1123, 0.9615, 0.03851, 1.0, 0.03851, 0.9615, 4.739e-05, 0.9615, 0.03851, 0.03851, 0.03851, 0.03851, 4.753e-05, 0.03851, 0.1123, 4.761e-05, 0.1123, 4.739e-05, 0.03851, 0.03851, 0.03851, 0.03851, 0.1508, 0.9615, 0.1508, 0.9615, 0.2246, 0.03851, 0.2246, 0.03851, 0.1123, 0.03851, 0.03851, 0.9615, 0.03851, 0.9615, 0.1123, 0.03851, 0.1508, 0.03851, 0.1123, 0.9615, 0.1123, 0.9615, 0.1508, 1.0, 0.1123, 0.9615, 0.1123, 0.9615, 0.03851, 1.0, 0.03851, 0.9615, 4.739e-05, 0.9615, 0.03851, 0.03851, 0.03851, 0.03851, 4.753e-05, 0.03851, 0.1123, 4.761e-05, 0.1123, 4.739e-05, 0.03851, 0.03851, 0.03851, 0.7441, 0.7088, 0.7441, 0.7355, 0.8108, 0.7355, 0.8108, 0.7088, 0.7041, 0.9028, 0.7041, 0.8361, 0.1709, 0.8361, 0.1709, 0.9028, 0.06424, 0.7088, 0.06424, 0.7355, 0.1309, 0.7355, 0.1309, 0.7088, 0.7041, 0.6082, 0.1709, 0.6082, 0.1709, 0.6422, 0.7041, 0.6422, 0.1709, 0.8361, 0.7041, 0.8361, 0.7041, 0.8021, 0.1709, 0.8021, 0.7041, 0.6422, 0.1709, 0.6422, 0.1709, 0.6755, 0.7041, 0.6755, 0.1709, 0.8021, 0.7041, 0.8021, 0.7041, 0.7688, 0.1709, 0.7688, 0.1709, 0.6755, 0.1709, 0.7688, 0.7041, 0.7688, 0.7041, 0.6755, 0.7441, 0.7355, 0.7441, 0.7088, 0.7374, 0.6755, 0.7041, 0.6755, 0.7041, 0.7688, 0.7374, 0.7688, 0.1309, 0.7355, 0.1376, 0.7688, 0.1709, 0.7688, 0.1709, 0.6755, 0.1376, 0.6755, 0.1309, 0.7088, 0.7041, 0.4697, 0.1709, 0.4697, 0.1709, 0.3098, 0.7041, 0.3098, 0.7041, 0.9028, 0.1709, 0.9028, 0.1709, 0.8361, 0.7041, 0.8361, 0.7041, 0.4697, 0.7041, 0.5415, 0.1709, 0.5415, 0.1709, 0.4697, 0.03757, 0.6422, 0.06423, 0.7088, 0.06423, 0.7355, 0.03757, 0.8021, 0.1709, 0.9746, 0.1709, 0.9028, 0.7041, 0.9028, 0.7041, 0.9746, 0.8108, 0.7088, 0.8374, 0.6422, 0.8374, 0.8021, 0.8108, 0.7355, 0.7441, 0.7355, 0.7441, 0.7088, 0.8108, 0.7088, 0.8108, 0.7355, 0.7041, 0.5415, 0.7041, 0.6082, 0.1709, 0.6082, 0.1709, 0.5415, 0.06423, 0.7355, 0.06423, 0.7088, 0.1309, 0.7088, 0.1309, 0.7355, 0.7041, 0.8361, 0.1709, 0.8361, 0.1709, 0.8021, 0.7041, 0.8021, 0.1709, 0.6082, 0.7041, 0.6082, 0.7041, 0.6422, 0.1709, 0.6422, 0.7041, 0.8021, 0.1709, 0.8021, 0.1709, 0.7688, 0.7041, 0.7688, 0.1709, 0.6422, 0.7041, 0.6422, 0.7041, 0.6755, 0.1709, 0.6755, 0.1709, 0.7688, 0.1709, 0.6755, 0.7041, 0.6755, 0.7041, 0.7688, 0.7441, 0.7088, 0.7441, 0.7355, 0.7374, 0.7688, 0.7041, 0.7688, 0.7041, 0.6755, 0.7374, 0.6755, 0.1309, 0.7088, 0.1376, 0.6755, 0.1709, 0.6755, 0.1709, 0.7688, 0.1376, 0.7688, 0.1309, 0.7355])
me_cube_018.materials.append(mat_material_005)
me_cube_018.materials.append(mat_material_006)
me_cube_018.use_remesh_preserve_volume = False
me_cube_018.use_remesh_preserve_attributes = False
me_cube_018.use_mirror_vertex_groups = False
me_cube_018.update()
me_cube_020 = bpy.data.meshes.new('Cube.020')
me_cube_020.from_pydata([(2.269, -2.0, 0.002552), (2.269, -4.0, 0.002552), (1.669, -4.0, 0.002552), (1.669, -2.0, 0.002552), (2.019, -2.0, 0.1026), (2.019, -4.0, 0.1026), (1.919, -4.0, 0.1026), (1.919, -2.0, 0.1026), (-3.0, -3.26, -0.2474), (3.0, -3.26, -0.2474), (3.0, -3.74, -0.2474), (-3.0, -3.74, -0.2474), (-3.0, -3.26, 0.002552), (3.0, -3.26, 0.002552), (3.0, -3.74, 0.002552), (-3.0, -3.74, 0.002552), (-3.0, -2.26, -0.2474), (3.0, -2.26, -0.2474), (3.0, -2.74, -0.2474), (-3.0, -2.74, -0.2474), (-3.0, -2.26, 0.002552), (3.0, -2.26, 0.002552), (3.0, -2.74, 0.002552), (-3.0, -2.74, 0.002552), (2.019, -2.0, 0.3526), (2.019, -4.0, 0.3526), (1.919, -4.0, 0.3526), (1.919, -2.0, 0.3526), (1.794, -4.0, 0.3776), (1.794, -2.0, 0.3776), (2.144, -2.0, 0.3776), (2.144, -4.0, 0.3776), (1.794, -4.0, 0.5026), (1.794, -2.0, 0.5026), (2.144, -2.0, 0.5026), (2.144, -4.0, 0.5026), (-1.669, -2.0, 0.002552), (-1.669, -4.0, 0.002552), (-2.269, -4.0, 0.002552), (-2.269, -2.0, 0.002552), (-1.919, -2.0, 0.1026), (-1.919, -4.0, 0.1026), (-2.019, -4.0, 0.1026), (-2.019, -2.0, 0.1026), (-1.919, -2.0, 0.3526), (-1.919, -4.0, 0.3526), (-2.019, -4.0, 0.3526), (-2.019, -2.0, 0.3526), (-2.144, -4.0, 0.3776), (-2.144, -2.0, 0.3776), (-1.794, -2.0, 0.3776), (-1.794, -4.0, 0.3776), (-2.144, -4.0, 0.5026), (-2.144, -2.0, 0.5026), (-1.794, -2.0, 0.5026), (-1.794, -4.0, 0.5026), (2.269, 1.907e-06, 0.002552), (2.269, -2.0, 0.002552), (1.669, -2.0, 0.002552), (1.669, 2.384e-06, 0.002552), (2.019, 1.431e-06, 0.1026), (2.019, -2.0, 0.1026), (1.919, -2.0, 0.1026), (1.919, 1.907e-06, 0.1026), (-3.0, -1.26, -0.2474), (3.0, -1.26, -0.2474), (3.0, -1.74, -0.2474), (-3.0, -1.74, -0.2474), (-3.0, -1.26, 0.002552), (3.0, -1.26, 0.002552), (3.0, -1.74, 0.002552), (-3.0, -1.74, 0.002552), (-3.0, -0.26, -0.2474), (3.0, -0.26, -0.2474), (3.0, -0.74, -0.2474), (-3.0, -0.74, -0.2474), (-3.0, -0.26, 0.002552), (3.0, -0.26, 0.002552), (3.0, -0.74, 0.002552), (-3.0, -0.74, 0.002552), (2.019, 1.431e-06, 0.3526), (2.019, -2.0, 0.3526), (1.919, -2.0, 0.3526), (1.919, 1.907e-06, 0.3526), (1.794, -2.0, 0.3776), (1.794, 1.907e-06, 0.3776), (2.144, 1.431e-06, 0.3776), (2.144, -2.0, 0.3776), (1.794, -2.0, 0.5026), (1.794, 1.431e-06, 0.5026), (2.144, 1.907e-06, 0.5026), (2.144, -2.0, 0.5026), (-1.669, 1.907e-06, 0.002552), (-1.669, -2.0, 0.002552), (-2.269, -2.0, 0.002552), (-2.269, 2.384e-06, 0.002552), (-1.919, 1.431e-06, 0.1026), (-1.919, -2.0, 0.1026), (-2.019, -2.0, 0.1026), (-2.019, 1.907e-06, 0.1026), (-1.919, 1.431e-06, 0.3526), (-1.919, -2.0, 0.3526), (-2.019, -2.0, 0.3526), (-2.019, 1.907e-06, 0.3526), (-2.144, -2.0, 0.3776), (-2.144, 1.907e-06, 0.3776), (-1.794, 1.431e-06, 0.3776), (-1.794, -2.0, 0.3776), (-2.144, -2.0, 0.5026), (-2.144, 1.907e-06, 0.5026), (-1.794, 1.431e-06, 0.5026), (-1.794, -2.0, 0.5026), (2.269, 2.0, 0.002552), (2.269, 1.431e-06, 0.002552), (1.669, 1.669e-06, 0.002552), (1.669, 2.0, 0.002552), (2.019, 2.0, 0.1026), (2.019, 9.537e-07, 0.1026), (1.919, 1.907e-06, 0.1026), (1.919, 2.0, 0.1026), (-3.0, 0.74, -0.2474), (3.0, 0.74, -0.2474), (3.0, 0.26, -0.2474), (-3.0, 0.26, -0.2474), (-3.0, 0.74, 0.002552), (3.0, 0.74, 0.002552), (3.0, 0.26, 0.002552), (-3.0, 0.26, 0.002552), (-3.0, 1.74, -0.2474), (3.0, 1.74, -0.2474), (3.0, 1.26, -0.2474), (-3.0, 1.26, -0.2474), (-3.0, 1.74, 0.002552), (3.0, 1.74, 0.002552), (3.0, 1.26, 0.002552), (-3.0, 1.26, 0.002552), (2.019, 2.0, 0.3526), (2.019, 9.537e-07, 0.3526), (1.919, 1.907e-06, 0.3526), (1.919, 2.0, 0.3526), (1.794, 1.907e-06, 0.3776), (1.794, 2.0, 0.3776), (2.144, 2.0, 0.3776), (2.144, 9.537e-07, 0.3776), (1.794, 9.537e-07, 0.5026), (1.794, 2.0, 0.5026), (2.144, 2.0, 0.5026), (2.144, 1.907e-06, 0.5026), (-1.669, 2.0, 0.002552), (-1.669, 1.431e-06, 0.002552), (-2.269, 1.669e-06, 0.002552), (-2.269, 2.0, 0.002552), (-1.919, 2.0, 0.1026), (-1.919, 9.537e-07, 0.1026), (-2.019, 1.907e-06, 0.1026), (-2.019, 2.0, 0.1026), (-1.919, 2.0, 0.3526), (-1.919, 9.537e-07, 0.3526), (-2.019, 1.907e-06, 0.3526), (-2.019, 2.0, 0.3526), (-2.144, 1.907e-06, 0.3776), (-2.144, 2.0, 0.3776), (-1.794, 2.0, 0.3776), (-1.794, 9.537e-07, 0.3776), (-2.144, 1.907e-06, 0.5026), (-2.144, 2.0, 0.5026), (-1.794, 2.0, 0.5026), (-1.794, 9.537e-07, 0.5026), (2.269, 4.0, 0.002552), (2.269, 2.0, 0.002552), (1.669, 2.0, 0.002552), (1.669, 4.0, 0.002552), (2.019, 4.0, 0.1026), (2.019, 2.0, 0.1026), (1.919, 2.0, 0.1026), (1.919, 4.0, 0.1026), (-3.0, 2.74, -0.2474), (3.0, 2.74, -0.2474), (3.0, 2.26, -0.2474), (-3.0, 2.26, -0.2474), (-3.0, 2.74, 0.002552), (3.0, 2.74, 0.002552), (3.0, 2.26, 0.002552), (-3.0, 2.26, 0.002552), (-3.0, 3.74, -0.2474), (3.0, 3.74, -0.2474), (3.0, 3.26, -0.2474), (-3.0, 3.26, -0.2474), (-3.0, 3.74, 0.002552), (3.0, 3.74, 0.002552), (3.0, 3.26, 0.002552), (-3.0, 3.26, 0.002552), (2.019, 4.0, 0.3526), (2.019, 2.0, 0.3526), (1.919, 2.0, 0.3526), (1.919, 4.0, 0.3526), (1.794, 2.0, 0.3776), (1.794, 4.0, 0.3776), (2.144, 4.0, 0.3776), (2.144, 2.0, 0.3776), (1.794, 2.0, 0.5026), (1.794, 4.0, 0.5026), (2.144, 4.0, 0.5026), (2.144, 2.0, 0.5026), (-1.669, 4.0, 0.002552), (-1.669, 2.0, 0.002552), (-2.269, 2.0, 0.002552), (-2.269, 4.0, 0.002552), (-1.919, 4.0, 0.1026), (-1.919, 2.0, 0.1026), (-2.019, 2.0, 0.1026), (-2.019, 4.0, 0.1026), (-1.919, 4.0, 0.3526), (-1.919, 2.0, 0.3526), (-2.019, 2.0, 0.3526), (-2.019, 4.0, 0.3526), (-2.144, 2.0, 0.3776), (-2.144, 4.0, 0.3776), (-1.794, 4.0, 0.3776), (-1.794, 2.0, 0.3776), (-2.144, 2.0, 0.5026), (-2.144, 4.0, 0.5026), (-1.794, 4.0, 0.5026), (-1.794, 2.0, 0.5026)], [], [(0, 1, 2, 3), (7, 6, 26, 27), (0, 4, 5, 1), (1, 5, 6, 2), (2, 6, 7, 3), (4, 0, 3, 7), (8, 9, 10, 11), (12, 15, 14, 13), (8, 12, 13, 9), (9, 13, 14, 10), (10, 14, 15, 11), (12, 8, 11, 15), (16, 17, 18, 19), (20, 23, 22, 21), (16, 20, 21, 17), (17, 21, 22, 18), (18, 22, 23, 19), (20, 16, 19, 23), (27, 24, 4, 7), (4, 24, 25, 5), (6, 5, 25, 26), (27, 26, 28, 29), (25, 24, 30, 31), (29, 28, 32, 33), (31, 30, 34, 35), (32, 35, 34, 33), (24, 27, 29, 33, 34, 30), (25, 31, 35, 32, 28, 26), (36, 37, 38, 39), (43, 42, 46, 47), (36, 40, 41, 37), (37, 41, 42, 38), (38, 42, 43, 39), (40, 36, 39, 43), (47, 44, 40, 43), (40, 44, 45, 41), (42, 41, 45, 46), (47, 46, 48, 49), (45, 44, 50, 51), (49, 48, 52, 53), (51, 50, 54, 55), (52, 55, 54, 53), (44, 47, 49, 53, 54, 50), (45, 51, 55, 52, 48, 46), (56, 57, 58, 59), (63, 62, 82, 83), (56, 60, 61, 57), (57, 61, 62, 58), (58, 62, 63, 59), (60, 56, 59, 63), (64, 65, 66, 67), (68, 71, 70, 69), (64, 68, 69, 65), (65, 69, 70, 66), (66, 70, 71, 67), (68, 64, 67, 71), (72, 73, 74, 75), (76, 79, 78, 77), (72, 76, 77, 73), (73, 77, 78, 74), (74, 78, 79, 75), (76, 72, 75, 79), (83, 80, 60, 63), (60, 80, 81, 61), (62, 61, 81, 82), (83, 82, 84, 85), (81, 80, 86, 87), (85, 84, 88, 89), (87, 86, 90, 91), (88, 91, 90, 89), (80, 83, 85, 89, 90, 86), (81, 87, 91, 88, 84, 82), (92, 93, 94, 95), (99, 98, 102, 103), (92, 96, 97, 93), (93, 97, 98, 94), (94, 98, 99, 95), (96, 92, 95, 99), (103, 100, 96, 99), (96, 100, 101, 97), (98, 97, 101, 102), (103, 102, 104, 105), (101, 100, 106, 107), (105, 104, 108, 109), (107, 106, 110, 111), (108, 111, 110, 109), (100, 103, 105, 109, 110, 106), (101, 107, 111, 108, 104, 102), (112, 113, 114, 115), (119, 118, 138, 139), (112, 116, 117, 113), (113, 117, 118, 114), (114, 118, 119, 115), (116, 112, 115, 119), (120, 121, 122, 123), (124, 127, 126, 125), (120, 124, 125, 121), (121, 125, 126, 122), (122, 126, 127, 123), (124, 120, 123, 127), (128, 129, 130, 131), (132, 135, 134, 133), (128, 132, 133, 129), (129, 133, 134, 130), (130, 134, 135, 131), (132, 128, 131, 135), (139, 136, 116, 119), (116, 136, 137, 117), (118, 117, 137, 138), (139, 138, 140, 141), (137, 136, 142, 143), (141, 140, 144, 145), (143, 142, 146, 147), (144, 147, 146, 145), (136, 139, 141, 145, 146, 142), (137, 143, 147, 144, 140, 138), (148, 149, 150, 151), (155, 154, 158, 159), (148, 152, 153, 149), (149, 153, 154, 150), (150, 154, 155, 151), (152, 148, 151, 155), (159, 156, 152, 155), (152, 156, 157, 153), (154, 153, 157, 158), (159, 158, 160, 161), (157, 156, 162, 163), (161, 160, 164, 165), (163, 162, 166, 167), (164, 167, 166, 165), (156, 159, 161, 165, 166, 162), (157, 163, 167, 164, 160, 158), (168, 169, 170, 171), (175, 174, 194, 195), (168, 172, 173, 169), (169, 173, 174, 170), (170, 174, 175, 171), (172, 168, 171, 175), (176, 177, 178, 179), (180, 183, 182, 181), (176, 180, 181, 177), (177, 181, 182, 178), (178, 182, 183, 179), (180, 176, 179, 183), (184, 185, 186, 187), (188, 191, 190, 189), (184, 188, 189, 185), (185, 189, 190, 186), (186, 190, 191, 187), (188, 184, 187, 191), (195, 192, 172, 175), (172, 192, 193, 173), (174, 173, 193, 194), (195, 194, 196, 197), (193, 192, 198, 199), (197, 196, 200, 201), (199, 198, 202, 203), (200, 203, 202, 201), (192, 195, 197, 201, 202, 198), (193, 199, 203, 200, 196, 194), (204, 205, 206, 207), (211, 210, 214, 215), (204, 208, 209, 205), (205, 209, 210, 206), (206, 210, 211, 207), (208, 204, 207, 211), (215, 212, 208, 211), (208, 212, 213, 209), (210, 209, 213, 214), (215, 214, 216, 217), (213, 212, 218, 219), (217, 216, 220, 221), (219, 218, 222, 223), (220, 223, 222, 221), (212, 215, 217, 221, 222, 218), (213, 219, 223, 220, 216, 214)])
me_cube_020.polygons.foreach_set('material_index', [0, 0, 0, 0, 0, 0, 0, 0, 0, 0, 0, 0, 0, 0, 0, 0, 0, 0, 0, 0, 0, 0, 0, 0, 0, 0, 0, 0, 0, 0, 0, 0, 0, 0, 0, 0, 0, 0, 0, 0, 0, 0, 0, 0, 1, 1, 1, 1, 1, 1, 1, 1, 1, 1, 1, 1, 1, 1, 1, 1, 1, 1, 1, 1, 1, 1, 1, 1, 1, 1, 1, 1, 1, 1, 1, 1, 1, 1, 1, 1, 1, 1, 1, 1, 1, 1, 1, 1, 2, 2, 2, 2, 2, 2, 2, 2, 2, 2, 2, 2, 2, 2, 2, 2, 2, 2, 2, 2, 2, 2, 2, 2, 2, 2, 2, 2, 2, 2, 2, 2, 2, 2, 2, 2, 2, 2, 2, 2, 2, 2, 2, 2, 3, 3, 3, 3, 3, 3, 3, 3, 3, 3, 3, 3, 3, 3, 3, 3, 3, 3, 3, 3, 3, 3, 3, 3, 3, 3, 3, 3, 3, 3, 3, 3, 3, 3, 3, 3, 3, 3, 3, 3, 3, 3, 3, 3])
_uv = me_cube_020.uv_layers.new(name='UVMap')
_uv.uv.foreach_set('vector', [0.7041, 0.3098, 0.1709, 0.3098, 0.1709, 0.4697, 0.7041, 0.4697, 0.7041, 0.5415, 0.1709, 0.5415, 0.1709, 0.6082, 0.7041, 0.6082, 0.7041, 0.9746, 0.7041, 0.9028, 0.1709, 0.9028, 0.1709, 0.9746, 0.03757, 0.8021, 0.06424, 0.7355, 0.06424, 0.7088, 0.03757, 0.6422, 0.1709, 0.4697, 0.1709, 0.5415, 0.7041, 0.5415, 0.7041, 0.4697, 0.8108, 0.7355, 0.8374, 0.8021, 0.8374, 0.6422, 0.8108, 0.7088, 0.03851, 0.1508, 0.9615, 0.1508, 0.9615, 0.2246, 0.03851, 0.2246, 0.03851, 0.1123, 0.03851, 0.03851, 0.9615, 0.03851, 0.9615, 0.1123, 0.03851, 0.1508, 0.03851, 0.1123, 0.9615, 0.1123, 0.9615, 0.1508, 1.0, 0.1123, 0.9615, 0.1123, 0.9615, 0.03851, 1.0, 0.03851, 0.9615, 4.739e-05, 0.9615, 0.03851, 0.03851, 0.03851, 0.03851, 4.753e-05, 0.03851, 0.1123, 4.761e-05, 0.1123, 4.739e-05, 0.03851, 0.03851, 0.03851, 0.03851, 0.1508, 0.9615, 0.1508, 0.9615, 0.2246, 0.03851, 0.2246, 0.03851, 0.1123, 0.03851, 0.03851, 0.9615, 0.03851, 0.9615, 0.1123, 0.03851, 0.1508, 0.03851, 0.1123, 0.9615, 0.1123, 0.9615, 0.1508, 1.0, 0.1123, 0.9615, 0.1123, 0.9615, 0.03851, 1.0, 0.03851, 0.9615, 4.739e-05, 0.9615, 0.03851, 0.03851, 0.03851, 0.03851, 4.753e-05, 0.03851, 0.1123, 4.761e-05, 0.1123, 4.739e-05, 0.03851, 0.03851, 0.03851, 0.7441, 0.7088, 0.7441, 0.7355, 0.8108, 0.7355, 0.8108, 0.7088, 0.7041, 0.9028, 0.7041, 0.8361, 0.1709, 0.8361, 0.1709, 0.9028, 0.06424, 0.7088, 0.06424, 0.7355, 0.1309, 0.7355, 0.1309, 0.7088, 0.7041, 0.6082, 0.1709, 0.6082, 0.1709, 0.6422, 0.7041, 0.6422, 0.1709, 0.8361, 0.7041, 0.8361, 0.7041, 0.8021, 0.1709, 0.8021, 0.7041, 0.6422, 0.1709, 0.6422, 0.1709, 0.6755, 0.7041, 0.6755, 0.1709, 0.8021, 0.7041, 0.8021, 0.7041, 0.7688, 0.1709, 0.7688, 0.1709, 0.6755, 0.1709, 0.7688, 0.7041, 0.7688, 0.7041, 0.6755, 0.7441, 0.7355, 0.7441, 0.7088, 0.7374, 0.6755, 0.7041, 0.6755, 0.7041, 0.7688, 0.7374, 0.7688, 0.1309, 0.7355, 0.1376, 0.7688, 0.1709, 0.7688, 0.1709, 0.6755, 0.1376, 0.6755, 0.1309, 0.7088, 0.7041, 0.4697, 0.1709, 0.4697, 0.1709, 0.3098, 0.7041, 0.3098, 0.7041, 0.9028, 0.1709, 0.9028, 0.1709, 0.8361, 0.7041, 0.8361, 0.7041, 0.4697, 0.7041, 0.5415, 0.1709, 0.5415, 0.1709, 0.4697, 0.03757, 0.6422, 0.06423, 0.7088, 0.06423, 0.7355, 0.03757, 0.8021, 0.1709, 0.9746, 0.1709, 0.9028, 0.7041, 0.9028, 0.7041, 0.9746, 0.8108, 0.7088, 0.8374, 0.6422, 0.8374, 0.8021, 0.8108, 0.7355, 0.7441, 0.7355, 0.7441, 0.7088, 0.8108, 0.7088, 0.8108, 0.7355, 0.7041, 0.5415, 0.7041, 0.6082, 0.1709, 0.6082, 0.1709, 0.5415, 0.06423, 0.7355, 0.06423, 0.7088, 0.1309, 0.7088, 0.1309, 0.7355, 0.7041, 0.8361, 0.1709, 0.8361, 0.1709, 0.8021, 0.7041, 0.8021, 0.1709, 0.6082, 0.7041, 0.6082, 0.7041, 0.6422, 0.1709, 0.6422, 0.7041, 0.8021, 0.1709, 0.8021, 0.1709, 0.7688, 0.7041, 0.7688, 0.1709, 0.6422, 0.7041, 0.6422, 0.7041, 0.6755, 0.1709, 0.6755, 0.1709, 0.7688, 0.1709, 0.6755, 0.7041, 0.6755, 0.7041, 0.7688, 0.7441, 0.7088, 0.7441, 0.7355, 0.7374, 0.7688, 0.7041, 0.7688, 0.7041, 0.6755, 0.7374, 0.6755, 0.1309, 0.7088, 0.1376, 0.6755, 0.1709, 0.6755, 0.1709, 0.7688, 0.1376, 0.7688, 0.1309, 0.7355, 0.7041, 0.3098, 0.1709, 0.3098, 0.1709, 0.4697, 0.7041, 0.4697, 0.7041, 0.5415, 0.1709, 0.5415, 0.1709, 0.6082, 0.7041, 0.6082, 0.7041, 0.9746, 0.7041, 0.9028, 0.1709, 0.9028, 0.1709, 0.9746, 0.03757, 0.8021, 0.06424, 0.7355, 0.06424, 0.7088, 0.03757, 0.6422, 0.1709, 0.4697, 0.1709, 0.5415, 0.7041, 0.5415, 0.7041, 0.4697, 0.8108, 0.7355, 0.8374, 0.8021, 0.8374, 0.6422, 0.8108, 0.7088, 0.03851, 0.1508, 0.9615, 0.1508, 0.9615, 0.2246, 0.03851, 0.2246, 0.03851, 0.1123, 0.03851, 0.03851, 0.9615, 0.03851, 0.9615, 0.1123, 0.03851, 0.1508, 0.03851, 0.1123, 0.9615, 0.1123, 0.9615, 0.1508, 1.0, 0.1123, 0.9615, 0.1123, 0.9615, 0.03851, 1.0, 0.03851, 0.9615, 4.739e-05, 0.9615, 0.03851, 0.03851, 0.03851, 0.03851, 4.753e-05, 0.03851, 0.1123, 4.761e-05, 0.1123, 4.739e-05, 0.03851, 0.03851, 0.03851, 0.03851, 0.1508, 0.9615, 0.1508, 0.9615, 0.2246, 0.03851, 0.2246, 0.03851, 0.1123, 0.03851, 0.03851, 0.9615, 0.03851, 0.9615, 0.1123, 0.03851, 0.1508, 0.03851, 0.1123, 0.9615, 0.1123, 0.9615, 0.1508, 1.0, 0.1123, 0.9615, 0.1123, 0.9615, 0.03851, 1.0, 0.03851, 0.9615, 4.739e-05, 0.9615, 0.03851, 0.03851, 0.03851, 0.03851, 4.753e-05, 0.03851, 0.1123, 4.761e-05, 0.1123, 4.739e-05, 0.03851, 0.03851, 0.03851, 0.7441, 0.7088, 0.7441, 0.7355, 0.8108, 0.7355, 0.8108, 0.7088, 0.7041, 0.9028, 0.7041, 0.8361, 0.1709, 0.8361, 0.1709, 0.9028, 0.06424, 0.7088, 0.06424, 0.7355, 0.1309, 0.7355, 0.1309, 0.7088, 0.7041, 0.6082, 0.1709, 0.6082, 0.1709, 0.6422, 0.7041, 0.6422, 0.1709, 0.8361, 0.7041, 0.8361, 0.7041, 0.8021, 0.1709, 0.8021, 0.7041, 0.6422, 0.1709, 0.6422, 0.1709, 0.6755, 0.7041, 0.6755, 0.1709, 0.8021, 0.7041, 0.8021, 0.7041, 0.7688, 0.1709, 0.7688, 0.1709, 0.6755, 0.1709, 0.7688, 0.7041, 0.7688, 0.7041, 0.6755, 0.7441, 0.7355, 0.7441, 0.7088, 0.7374, 0.6755, 0.7041, 0.6755, 0.7041, 0.7688, 0.7374, 0.7688, 0.1309, 0.7355, 0.1376, 0.7688, 0.1709, 0.7688, 0.1709, 0.6755, 0.1376, 0.6755, 0.1309, 0.7088, 0.7041, 0.4697, 0.1709, 0.4697, 0.1709, 0.3098, 0.7041, 0.3098, 0.7041, 0.9028, 0.1709, 0.9028, 0.1709, 0.8361, 0.7041, 0.8361, 0.7041, 0.4697, 0.7041, 0.5415, 0.1709, 0.5415, 0.1709, 0.4697, 0.03757, 0.6422, 0.06423, 0.7088, 0.06423, 0.7355, 0.03757, 0.8021, 0.1709, 0.9746, 0.1709, 0.9028, 0.7041, 0.9028, 0.7041, 0.9746, 0.8108, 0.7088, 0.8374, 0.6422, 0.8374, 0.8021, 0.8108, 0.7355, 0.7441, 0.7355, 0.7441, 0.7088, 0.8108, 0.7088, 0.8108, 0.7355, 0.7041, 0.5415, 0.7041, 0.6082, 0.1709, 0.6082, 0.1709, 0.5415, 0.06423, 0.7355, 0.06423, 0.7088, 0.1309, 0.7088, 0.1309, 0.7355, 0.7041, 0.8361, 0.1709, 0.8361, 0.1709, 0.8021, 0.7041, 0.8021, 0.1709, 0.6082, 0.7041, 0.6082, 0.7041, 0.6422, 0.1709, 0.6422, 0.7041, 0.8021, 0.1709, 0.8021, 0.1709, 0.7688, 0.7041, 0.7688, 0.1709, 0.6422, 0.7041, 0.6422, 0.7041, 0.6755, 0.1709, 0.6755, 0.1709, 0.7688, 0.1709, 0.6755, 0.7041, 0.6755, 0.7041, 0.7688, 0.7441, 0.7088, 0.7441, 0.7355, 0.7374, 0.7688, 0.7041, 0.7688, 0.7041, 0.6755, 0.7374, 0.6755, 0.1309, 0.7088, 0.1376, 0.6755, 0.1709, 0.6755, 0.1709, 0.7688, 0.1376, 0.7688, 0.1309, 0.7355, 0.7041, 0.3098, 0.1709, 0.3098, 0.1709, 0.4697, 0.7041, 0.4697, 0.7041, 0.5415, 0.1709, 0.5415, 0.1709, 0.6082, 0.7041, 0.6082, 0.7041, 0.9746, 0.7041, 0.9028, 0.1709, 0.9028, 0.1709, 0.9746, 0.03757, 0.8021, 0.06424, 0.7355, 0.06424, 0.7088, 0.03757, 0.6422, 0.1709, 0.4697, 0.1709, 0.5415, 0.7041, 0.5415, 0.7041, 0.4697, 0.8108, 0.7355, 0.8374, 0.8021, 0.8374, 0.6422, 0.8108, 0.7088, 0.03851, 0.1508, 0.9615, 0.1508, 0.9615, 0.2246, 0.03851, 0.2246, 0.03851, 0.1123, 0.03851, 0.03851, 0.9615, 0.03851, 0.9615, 0.1123, 0.03851, 0.1508, 0.03851, 0.1123, 0.9615, 0.1123, 0.9615, 0.1508, 1.0, 0.1123, 0.9615, 0.1123, 0.9615, 0.03851, 1.0, 0.03851, 0.9615, 4.739e-05, 0.9615, 0.03851, 0.03851, 0.03851, 0.03851, 4.753e-05, 0.03851, 0.1123, 4.761e-05, 0.1123, 4.739e-05, 0.03851, 0.03851, 0.03851, 0.03851, 0.1508, 0.9615, 0.1508, 0.9615, 0.2246, 0.03851, 0.2246, 0.03851, 0.1123, 0.03851, 0.03851, 0.9615, 0.03851, 0.9615, 0.1123, 0.03851, 0.1508, 0.03851, 0.1123, 0.9615, 0.1123, 0.9615, 0.1508, 1.0, 0.1123, 0.9615, 0.1123, 0.9615, 0.03851, 1.0, 0.03851, 0.9615, 4.739e-05, 0.9615, 0.03851, 0.03851, 0.03851, 0.03851, 4.753e-05, 0.03851, 0.1123, 4.761e-05, 0.1123, 4.739e-05, 0.03851, 0.03851, 0.03851, 0.7441, 0.7088, 0.7441, 0.7355, 0.8108, 0.7355, 0.8108, 0.7088, 0.7041, 0.9028, 0.7041, 0.8361, 0.1709, 0.8361, 0.1709, 0.9028, 0.06424, 0.7088, 0.06424, 0.7355, 0.1309, 0.7355, 0.1309, 0.7088, 0.7041, 0.6082, 0.1709, 0.6082, 0.1709, 0.6422, 0.7041, 0.6422, 0.1709, 0.8361, 0.7041, 0.8361, 0.7041, 0.8021, 0.1709, 0.8021, 0.7041, 0.6422, 0.1709, 0.6422, 0.1709, 0.6755, 0.7041, 0.6755, 0.1709, 0.8021, 0.7041, 0.8021, 0.7041, 0.7688, 0.1709, 0.7688, 0.1709, 0.6755, 0.1709, 0.7688, 0.7041, 0.7688, 0.7041, 0.6755, 0.7441, 0.7355, 0.7441, 0.7088, 0.7374, 0.6755, 0.7041, 0.6755, 0.7041, 0.7688, 0.7374, 0.7688, 0.1309, 0.7355, 0.1376, 0.7688, 0.1709, 0.7688, 0.1709, 0.6755, 0.1376, 0.6755, 0.1309, 0.7088, 0.7041, 0.4697, 0.1709, 0.4697, 0.1709, 0.3098, 0.7041, 0.3098, 0.7041, 0.9028, 0.1709, 0.9028, 0.1709, 0.8361, 0.7041, 0.8361, 0.7041, 0.4697, 0.7041, 0.5415, 0.1709, 0.5415, 0.1709, 0.4697, 0.03757, 0.6422, 0.06423, 0.7088, 0.06423, 0.7355, 0.03757, 0.8021, 0.1709, 0.9746, 0.1709, 0.9028, 0.7041, 0.9028, 0.7041, 0.9746, 0.8108, 0.7088, 0.8374, 0.6422, 0.8374, 0.8021, 0.8108, 0.7355, 0.7441, 0.7355, 0.7441, 0.7088, 0.8108, 0.7088, 0.8108, 0.7355, 0.7041, 0.5415, 0.7041, 0.6082, 0.1709, 0.6082, 0.1709, 0.5415, 0.06423, 0.7355, 0.06423, 0.7088, 0.1309, 0.7088, 0.1309, 0.7355, 0.7041, 0.8361, 0.1709, 0.8361, 0.1709, 0.8021, 0.7041, 0.8021, 0.1709, 0.6082, 0.7041, 0.6082, 0.7041, 0.6422, 0.1709, 0.6422, 0.7041, 0.8021, 0.1709, 0.8021, 0.1709, 0.7688, 0.7041, 0.7688, 0.1709, 0.6422, 0.7041, 0.6422, 0.7041, 0.6755, 0.1709, 0.6755, 0.1709, 0.7688, 0.1709, 0.6755, 0.7041, 0.6755, 0.7041, 0.7688, 0.7441, 0.7088, 0.7441, 0.7355, 0.7374, 0.7688, 0.7041, 0.7688, 0.7041, 0.6755, 0.7374, 0.6755, 0.1309, 0.7088, 0.1376, 0.6755, 0.1709, 0.6755, 0.1709, 0.7688, 0.1376, 0.7688, 0.1309, 0.7355, 0.7041, 0.3098, 0.1709, 0.3098, 0.1709, 0.4697, 0.7041, 0.4697, 0.7041, 0.5415, 0.1709, 0.5415, 0.1709, 0.6082, 0.7041, 0.6082, 0.7041, 0.9746, 0.7041, 0.9028, 0.1709, 0.9028, 0.1709, 0.9746, 0.03757, 0.8021, 0.06424, 0.7355, 0.06424, 0.7088, 0.03757, 0.6422, 0.1709, 0.4697, 0.1709, 0.5415, 0.7041, 0.5415, 0.7041, 0.4697, 0.8108, 0.7355, 0.8374, 0.8021, 0.8374, 0.6422, 0.8108, 0.7088, 0.03851, 0.1508, 0.9615, 0.1508, 0.9615, 0.2246, 0.03851, 0.2246, 0.03851, 0.1123, 0.03851, 0.03851, 0.9615, 0.03851, 0.9615, 0.1123, 0.03851, 0.1508, 0.03851, 0.1123, 0.9615, 0.1123, 0.9615, 0.1508, 1.0, 0.1123, 0.9615, 0.1123, 0.9615, 0.03851, 1.0, 0.03851, 0.9615, 4.739e-05, 0.9615, 0.03851, 0.03851, 0.03851, 0.03851, 4.753e-05, 0.03851, 0.1123, 4.761e-05, 0.1123, 4.739e-05, 0.03851, 0.03851, 0.03851, 0.03851, 0.1508, 0.9615, 0.1508, 0.9615, 0.2246, 0.03851, 0.2246, 0.03851, 0.1123, 0.03851, 0.03851, 0.9615, 0.03851, 0.9615, 0.1123, 0.03851, 0.1508, 0.03851, 0.1123, 0.9615, 0.1123, 0.9615, 0.1508, 1.0, 0.1123, 0.9615, 0.1123, 0.9615, 0.03851, 1.0, 0.03851, 0.9615, 4.739e-05, 0.9615, 0.03851, 0.03851, 0.03851, 0.03851, 4.753e-05, 0.03851, 0.1123, 4.761e-05, 0.1123, 4.739e-05, 0.03851, 0.03851, 0.03851, 0.7441, 0.7088, 0.7441, 0.7355, 0.8108, 0.7355, 0.8108, 0.7088, 0.7041, 0.9028, 0.7041, 0.8361, 0.1709, 0.8361, 0.1709, 0.9028, 0.06424, 0.7088, 0.06424, 0.7355, 0.1309, 0.7355, 0.1309, 0.7088, 0.7041, 0.6082, 0.1709, 0.6082, 0.1709, 0.6422, 0.7041, 0.6422, 0.1709, 0.8361, 0.7041, 0.8361, 0.7041, 0.8021, 0.1709, 0.8021, 0.7041, 0.6422, 0.1709, 0.6422, 0.1709, 0.6755, 0.7041, 0.6755, 0.1709, 0.8021, 0.7041, 0.8021, 0.7041, 0.7688, 0.1709, 0.7688, 0.1709, 0.6755, 0.1709, 0.7688, 0.7041, 0.7688, 0.7041, 0.6755, 0.7441, 0.7355, 0.7441, 0.7088, 0.7374, 0.6755, 0.7041, 0.6755, 0.7041, 0.7688, 0.7374, 0.7688, 0.1309, 0.7355, 0.1376, 0.7688, 0.1709, 0.7688, 0.1709, 0.6755, 0.1376, 0.6755, 0.1309, 0.7088, 0.7041, 0.4697, 0.1709, 0.4697, 0.1709, 0.3098, 0.7041, 0.3098, 0.7041, 0.9028, 0.1709, 0.9028, 0.1709, 0.8361, 0.7041, 0.8361, 0.7041, 0.4697, 0.7041, 0.5415, 0.1709, 0.5415, 0.1709, 0.4697, 0.03757, 0.6422, 0.06423, 0.7088, 0.06423, 0.7355, 0.03757, 0.8021, 0.1709, 0.9746, 0.1709, 0.9028, 0.7041, 0.9028, 0.7041, 0.9746, 0.8108, 0.7088, 0.8374, 0.6422, 0.8374, 0.8021, 0.8108, 0.7355, 0.7441, 0.7355, 0.7441, 0.7088, 0.8108, 0.7088, 0.8108, 0.7355, 0.7041, 0.5415, 0.7041, 0.6082, 0.1709, 0.6082, 0.1709, 0.5415, 0.06423, 0.7355, 0.06423, 0.7088, 0.1309, 0.7088, 0.1309, 0.7355, 0.7041, 0.8361, 0.1709, 0.8361, 0.1709, 0.8021, 0.7041, 0.8021, 0.1709, 0.6082, 0.7041, 0.6082, 0.7041, 0.6422, 0.1709, 0.6422, 0.7041, 0.8021, 0.1709, 0.8021, 0.1709, 0.7688, 0.7041, 0.7688, 0.1709, 0.6422, 0.7041, 0.6422, 0.7041, 0.6755, 0.1709, 0.6755, 0.1709, 0.7688, 0.1709, 0.6755, 0.7041, 0.6755, 0.7041, 0.7688, 0.7441, 0.7088, 0.7441, 0.7355, 0.7374, 0.7688, 0.7041, 0.7688, 0.7041, 0.6755, 0.7374, 0.6755, 0.1309, 0.7088, 0.1376, 0.6755, 0.1709, 0.6755, 0.1709, 0.7688, 0.1376, 0.7688, 0.1309, 0.7355])
me_cube_020.materials.append(mat_material_010)
me_cube_020.materials.append(mat_material_011)
me_cube_020.materials.append(mat_material_012)
me_cube_020.materials.append(mat_material_013)
me_cube_020.use_remesh_preserve_volume = False
me_cube_020.use_remesh_preserve_attributes = False
me_cube_020.use_mirror_vertex_groups = False
me_cube_020.update()
me_cube_024 = bpy.data.meshes.new('Cube.024')
me_cube_024.from_pydata([(0.6997, -3.242, 0.002549), (-0.3122, -4.974, 0.002549), (-0.8318, -4.677, 0.002549), (0.1801, -2.945, 0.002549), (0.4832, -3.118, 0.1025), (-0.5287, -4.85, 0.1025), (-0.6153, -4.801, 0.1025), (0.3966, -3.069, 0.1025), (-4.501, -1.729, -0.2475), (0.6955, -4.694, -0.2475), (0.4527, -5.11, -0.2475), (-4.743, -2.145, -0.2475), (-4.501, -1.729, 0.002549), (0.6955, -4.694, 0.002549), (0.4527, -5.11, 0.002549), (-4.743, -2.145, 0.002549), (-3.995, -0.8632, -0.2475), (1.201, -3.828, -0.2475), (0.9586, -4.244, -0.2475), (-4.238, -1.279, -0.2475), (-3.995, -0.8632, 0.002549), (1.201, -3.828, 0.002549), (0.9586, -4.244, 0.002549), (-4.238, -1.279, 0.002549), (0.4832, -3.118, 0.3525), (-0.5287, -4.85, 0.3525), (-0.6153, -4.801, 0.3525), (0.3966, -3.069, 0.3525), (-0.7235, -4.739, 0.3775), (0.2884, -3.007, 0.3775), (0.5915, -3.18, 0.3775), (-0.4204, -4.912, 0.3775), (-0.7235, -4.739, 0.5025), (0.2884, -3.007, 0.5025), (0.5915, -3.18, 0.5025), (-0.4204, -4.912, 0.5025), (-2.71, -1.296, 0.002549), (-3.722, -3.028, 0.002549), (-4.242, -2.731, 0.002549), (-3.23, -0.9994, 0.002549), (-2.927, -1.172, 0.1025), (-3.939, -2.904, 0.1025), (-4.025, -2.855, 0.1025), (-3.013, -1.123, 0.1025), (-2.927, -1.172, 0.3525), (-3.939, -2.904, 0.3525), (-4.025, -2.855, 0.3525), (-3.013, -1.123, 0.3525), (-4.133, -2.793, 0.3775), (-3.122, -1.061, 0.3775), (-2.819, -1.234, 0.3775), (-3.83, -2.966, 0.3775), (-4.133, -2.793, 0.5025), (-3.122, -1.061, 0.5025), (-2.819, -1.234, 0.5025), (-3.83, -2.966, 0.5025), (1.759, -0.9725, 0.002552), (0.6983, -3.253, 0.002552), (0.1531, -3.005, 0.002552), (1.214, -0.7248, 0.002552), (1.532, -0.8693, 0.1026), (0.4711, -3.15, 0.1026), (0.3803, -3.108, 0.1026), (1.441, -0.828, 0.1026), (-3.199, 0.5205, -0.2474), (2.569, -1.111, -0.2474), (2.436, -1.573, -0.2474), (-3.333, 0.05903, -0.2474), (-3.199, 0.5205, 0.002552), (2.569, -1.111, 0.002552), (2.436, -1.573, 0.002552), (-3.333, 0.05903, 0.002552), (-3.03, 1.121, -0.2474), (2.944, 0.5655, -0.2474), (2.898, 0.08759, -0.2474), (-3.075, 0.6426, -0.2474), (-3.03, 1.121, 0.002552), (2.944, 0.5655, 0.002552), (2.898, 0.08759, 0.002552), (-3.075, 0.6426, 0.002552), (1.532, -0.8693, 0.3526), (0.4711, -3.15, 0.3526), (0.3803, -3.108, 0.3526), (1.441, -0.828, 0.3526), (0.2667, -3.057, 0.3776), (1.328, -0.7764, 0.3776), (1.646, -0.9209, 0.3776), (0.5847, -3.201, 0.3776), (0.2667, -3.057, 0.5026), (1.328, -0.7764, 0.5026), (1.646, -0.9209, 0.5026), (0.5847, -3.201, 0.5026), (-1.683, 0.9652, 0.002552), (-2.774, -1.364, 0.002552), (-3.318, -1.115, 0.002552), (-2.227, 1.214, 0.002552), (-1.909, 1.069, 0.1026), (-3.0, -1.261, 0.1026), (-3.091, -1.219, 0.1026), (-2.0, 1.11, 0.1026), (-1.909, 1.069, 0.3526), (-3.0, -1.261, 0.3526), (-3.091, -1.219, 0.3526), (-2.0, 1.11, 0.3526), (-3.205, -1.167, 0.3776), (-2.114, 1.162, 0.3776), (-1.796, 1.017, 0.3776), (-2.887, -1.312, 0.3776), (-3.205, -1.167, 0.5026), (-2.114, 1.162, 0.5026), (-1.796, 1.017, 0.5026), (-2.887, -1.312, 0.5026), (2.269, 3.0, 0.002552), (2.269, 1.0, 0.002552), (1.669, 1.0, 0.002552), (1.669, 3.0, 0.002552), (2.019, 3.0, 0.1026), (2.019, 1.0, 0.1026), (1.919, 1.0, 0.1026), (1.919, 3.0, 0.1026), (-3.0, 1.74, -0.2474), (3.0, 1.74, -0.2474), (3.0, 1.26, -0.2474), (-3.0, 1.26, -0.2474), (-3.0, 1.74, 0.002552), (3.0, 1.74, 0.002552), (3.0, 1.26, 0.002552), (-3.0, 1.26, 0.002552), (-3.0, 2.74, -0.2474), (3.0, 2.74, -0.2474), (3.0, 2.26, -0.2474), (-3.0, 2.26, -0.2474), (-3.0, 2.74, 0.002552), (3.0, 2.74, 0.002552), (3.0, 2.26, 0.002552), (-3.0, 2.26, 0.002552), (2.019, 3.0, 0.3526), (2.019, 1.0, 0.3526), (1.919, 1.0, 0.3526), (1.919, 3.0, 0.3526), (1.794, 1.0, 0.3776), (1.794, 3.0, 0.3776), (2.144, 3.0, 0.3776), (2.144, 1.0, 0.3776), (1.794, 1.0, 0.5026), (1.794, 3.0, 0.5026), (2.144, 3.0, 0.5026), (2.144, 1.0, 0.5026), (-1.669, 3.0, 0.002552), (-1.669, 1.0, 0.002552), (-2.269, 1.0, 0.002552), (-2.269, 3.0, 0.002552), (-1.919, 3.0, 0.1026), (-1.919, 1.0, 0.1026), (-2.019, 1.0, 0.1026), (-2.019, 3.0, 0.1026), (-1.919, 3.0, 0.3526), (-1.919, 1.0, 0.3526), (-2.019, 1.0, 0.3526), (-2.019, 3.0, 0.3526), (-2.144, 1.0, 0.3776), (-2.144, 3.0, 0.3776), (-1.794, 3.0, 0.3776), (-1.794, 1.0, 0.3776), (-2.144, 1.0, 0.5026), (-2.144, 3.0, 0.5026), (-1.794, 3.0, 0.5026), (-1.794, 1.0, 0.5026), (2.291, 0.9769, 0.002552), (1.746, -1.054, 0.002552), (1.166, -0.9018, 0.002552), (1.711, 1.129, 0.002552), (2.049, 1.04, 0.1026), (1.504, -0.9905, 0.1026), (1.408, -0.9652, 0.1026), (1.952, 1.066, 0.1026), (2.049, 1.04, 0.3526), (1.504, -0.9905, 0.3526), (1.408, -0.9652, 0.3526), (1.952, 1.066, 0.3526), (1.287, -0.9335, 0.3776), (1.832, 1.097, 0.3776), (2.17, 1.009, 0.3776), (1.625, -1.022, 0.3776), (1.287, -0.9335, 0.5026), (1.832, 1.097, 0.5026), (2.17, 1.009, 0.5026), (1.625, -1.022, 0.5026), (-3.708, -0.5738, 0.002549), (1.699, -3.145, 0.002549), (1.909, -2.712, 0.002549), (-3.497, -0.1412, 0.002549), (-3.708, -0.5738, -0.2475), (1.699, -3.145, -0.2475), (1.909, -2.712, -0.2475), (-3.497, -0.1412, -0.2475)], [], [(0, 1, 2, 3), (7, 6, 26, 27), (0, 4, 5, 1), (1, 5, 6, 2), (2, 6, 7, 3), (4, 0, 3, 7), (8, 9, 10, 11), (12, 15, 14, 13), (8, 12, 13, 9), (9, 13, 14, 10), (10, 14, 15, 11), (12, 8, 11, 15), (16, 17, 18, 19), (20, 23, 22, 21), (16, 20, 21, 17), (17, 21, 22, 18), (18, 22, 23, 19), (20, 16, 19, 23), (27, 24, 4, 7), (4, 24, 25, 5), (6, 5, 25, 26), (27, 26, 28, 29), (25, 24, 30, 31), (29, 28, 32, 33), (31, 30, 34, 35), (32, 35, 34, 33), (24, 27, 29, 33, 34, 30), (25, 31, 35, 32, 28, 26), (36, 37, 38, 39), (43, 42, 46, 47), (36, 40, 41, 37), (37, 41, 42, 38), (38, 42, 43, 39), (40, 36, 39, 43), (47, 44, 40, 43), (40, 44, 45, 41), (42, 41, 45, 46), (47, 46, 48, 49), (45, 44, 50, 51), (49, 48, 52, 53), (51, 50, 54, 55), (52, 55, 54, 53), (44, 47, 49, 53, 54, 50), (45, 51, 55, 52, 48, 46), (56, 57, 58, 59), (63, 62, 82, 83), (56, 60, 61, 57), (57, 61, 62, 58), (58, 62, 63, 59), (60, 56, 59, 63), (64, 65, 66, 67), (68, 71, 70, 69), (64, 68, 69, 65), (65, 69, 70, 66), (66, 70, 71, 67), (68, 64, 67, 71), (72, 73, 74, 75), (76, 79, 78, 77), (72, 76, 77, 73), (73, 77, 78, 74), (74, 78, 79, 75), (76, 72, 75, 79), (83, 80, 60, 63), (60, 80, 81, 61), (62, 61, 81, 82), (83, 82, 84, 85), (81, 80, 86, 87), (85, 84, 88, 89), (87, 86, 90, 91), (88, 91, 90, 89), (80, 83, 85, 89, 90, 86), (81, 87, 91, 88, 84, 82), (92, 93, 94, 95), (99, 98, 102, 103), (92, 96, 97, 93), (93, 97, 98, 94), (94, 98, 99, 95), (96, 92, 95, 99), (103, 100, 96, 99), (96, 100, 101, 97), (98, 97, 101, 102), (103, 102, 104, 105), (101, 100, 106, 107), (105, 104, 108, 109), (107, 106, 110, 111), (108, 111, 110, 109), (100, 103, 105, 109, 110, 106), (101, 107, 111, 108, 104, 102), (112, 113, 114, 115), (119, 118, 138, 139), (112, 116, 117, 113), (113, 117, 118, 114), (114, 118, 119, 115), (116, 112, 115, 119), (120, 121, 122, 123), (124, 127, 126, 125), (120, 124, 125, 121), (121, 125, 126, 122), (122, 126, 127, 123), (124, 120, 123, 127), (128, 129, 130, 131), (132, 135, 134, 133), (128, 132, 133, 129), (129, 133, 134, 130), (130, 134, 135, 131), (132, 128, 131, 135), (139, 136, 116, 119), (116, 136, 137, 117), (118, 117, 137, 138), (139, 138, 140, 141), (137, 136, 142, 143), (141, 140, 144, 145), (143, 142, 146, 147), (144, 147, 146, 145), (136, 139, 141, 145, 146, 142), (137, 143, 147, 144, 140, 138), (148, 149, 150, 151), (155, 154, 158, 159), (148, 152, 153, 149), (149, 153, 154, 150), (150, 154, 155, 151), (152, 148, 151, 155), (159, 156, 152, 155), (152, 156, 157, 153), (154, 153, 157, 158), (159, 158, 160, 161), (157, 156, 162, 163), (161, 160, 164, 165), (163, 162, 166, 167), (164, 167, 166, 165), (156, 159, 161, 165, 166, 162), (157, 163, 167, 164, 160, 158), (168, 169, 170, 171), (175, 174, 178, 179), (168, 172, 173, 169), (169, 173, 174, 170), (170, 174, 175, 171), (172, 168, 171, 175), (179, 176, 172, 175), (172, 176, 177, 173), (174, 173, 177, 178), (179, 178, 180, 181), (177, 176, 182, 183), (181, 180, 184, 185), (183, 182, 186, 187), (184, 187, 186, 185), (176, 179, 181, 185, 186, 182), (177, 183, 187, 184, 180, 178), (193, 189, 188, 192), (195, 194, 193, 192), (191, 195, 192, 188), (195, 191, 190, 194), (191, 188, 189, 190), (194, 190, 189, 193)])
me_cube_024.polygons.foreach_set('material_index', [0, 0, 0, 0, 0, 0, 0, 0, 0, 0, 0, 0, 0, 0, 0, 0, 0, 0, 0, 0, 0, 0, 0, 0, 0, 0, 0, 0, 0, 0, 0, 0, 0, 0, 0, 0, 0, 0, 0, 0, 0, 0, 0, 0, 2, 2, 2, 2, 2, 2, 2, 2, 2, 2, 2, 2, 2, 2, 2, 2, 2, 2, 2, 2, 2, 2, 2, 2, 2, 2, 2, 2, 2, 2, 2, 2, 2, 2, 2, 2, 2, 2, 2, 2, 2, 2, 2, 2, 3, 3, 3, 3, 3, 3, 3, 3, 3, 3, 3, 3, 3, 3, 3, 3, 3, 3, 3, 3, 3, 3, 3, 3, 3, 3, 3, 3, 3, 3, 3, 3, 3, 3, 3, 3, 3, 3, 3, 3, 3, 3, 3, 3, 2, 2, 2, 2, 2, 2, 2, 2, 2, 2, 2, 2, 2, 2, 2, 2, 0, 0, 0, 0, 0, 0])
_uv = me_cube_024.uv_layers.new(name='UVMap')
_uv.uv.foreach_set('vector', [0.7041, 0.3098, 0.1709, 0.3098, 0.1709, 0.4697, 0.7041, 0.4697, 0.7041, 0.5415, 0.1709, 0.5415, 0.1709, 0.6082, 0.7041, 0.6082, 0.7041, 0.9746, 0.7041, 0.9028, 0.1709, 0.9028, 0.1709, 0.9746, 0.03757, 0.8021, 0.06424, 0.7355, 0.06424, 0.7088, 0.03757, 0.6422, 0.1709, 0.4697, 0.1709, 0.5415, 0.7041, 0.5415, 0.7041, 0.4697, 0.8108, 0.7355, 0.8374, 0.8021, 0.8374, 0.6422, 0.8108, 0.7088, 0.03851, 0.1508, 0.9615, 0.1508, 0.9615, 0.2246, 0.03851, 0.2246, 0.03851, 0.1123, 0.03851, 0.03851, 0.9615, 0.03851, 0.9615, 0.1123, 0.03851, 0.1508, 0.03851, 0.1123, 0.9615, 0.1123, 0.9615, 0.1508, 1.0, 0.1123, 0.9615, 0.1123, 0.9615, 0.03851, 1.0, 0.03851, 0.9615, 4.739e-05, 0.9615, 0.03851, 0.03851, 0.03851, 0.03851, 4.753e-05, 0.03851, 0.1123, 4.761e-05, 0.1123, 4.739e-05, 0.03851, 0.03851, 0.03851, 0.03851, 0.1508, 0.9615, 0.1508, 0.9615, 0.2246, 0.03851, 0.2246, 0.03851, 0.1123, 0.03851, 0.03851, 0.9615, 0.03851, 0.9615, 0.1123, 0.03851, 0.1508, 0.03851, 0.1123, 0.9615, 0.1123, 0.9615, 0.1508, 1.0, 0.1123, 0.9615, 0.1123, 0.9615, 0.03851, 1.0, 0.03851, 0.9615, 4.739e-05, 0.9615, 0.03851, 0.03851, 0.03851, 0.03851, 4.753e-05, 0.03851, 0.1123, 4.761e-05, 0.1123, 4.739e-05, 0.03851, 0.03851, 0.03851, 0.7441, 0.7088, 0.7441, 0.7355, 0.8108, 0.7355, 0.8108, 0.7088, 0.7041, 0.9028, 0.7041, 0.8361, 0.1709, 0.8361, 0.1709, 0.9028, 0.06424, 0.7088, 0.06424, 0.7355, 0.1309, 0.7355, 0.1309, 0.7088, 0.7041, 0.6082, 0.1709, 0.6082, 0.1709, 0.6422, 0.7041, 0.6422, 0.1709, 0.8361, 0.7041, 0.8361, 0.7041, 0.8021, 0.1709, 0.8021, 0.7041, 0.6422, 0.1709, 0.6422, 0.1709, 0.6755, 0.7041, 0.6755, 0.1709, 0.8021, 0.7041, 0.8021, 0.7041, 0.7688, 0.1709, 0.7688, 0.1709, 0.6755, 0.1709, 0.7688, 0.7041, 0.7688, 0.7041, 0.6755, 0.7441, 0.7355, 0.7441, 0.7088, 0.7374, 0.6755, 0.7041, 0.6755, 0.7041, 0.7688, 0.7374, 0.7688, 0.1309, 0.7355, 0.1376, 0.7688, 0.1709, 0.7688, 0.1709, 0.6755, 0.1376, 0.6755, 0.1309, 0.7088, 0.7041, 0.4697, 0.1709, 0.4697, 0.1709, 0.3098, 0.7041, 0.3098, 0.7041, 0.9028, 0.1709, 0.9028, 0.1709, 0.8361, 0.7041, 0.8361, 0.7041, 0.4697, 0.7041, 0.5415, 0.1709, 0.5415, 0.1709, 0.4697, 0.03757, 0.6422, 0.06423, 0.7088, 0.06423, 0.7355, 0.03757, 0.8021, 0.1709, 0.9746, 0.1709, 0.9028, 0.7041, 0.9028, 0.7041, 0.9746, 0.8108, 0.7088, 0.8374, 0.6422, 0.8374, 0.8021, 0.8108, 0.7355, 0.7441, 0.7355, 0.7441, 0.7088, 0.8108, 0.7088, 0.8108, 0.7355, 0.7041, 0.5415, 0.7041, 0.6082, 0.1709, 0.6082, 0.1709, 0.5415, 0.06423, 0.7355, 0.06423, 0.7088, 0.1309, 0.7088, 0.1309, 0.7355, 0.7041, 0.8361, 0.1709, 0.8361, 0.1709, 0.8021, 0.7041, 0.8021, 0.1709, 0.6082, 0.7041, 0.6082, 0.7041, 0.6422, 0.1709, 0.6422, 0.7041, 0.8021, 0.1709, 0.8021, 0.1709, 0.7688, 0.7041, 0.7688, 0.1709, 0.6422, 0.7041, 0.6422, 0.7041, 0.6755, 0.1709, 0.6755, 0.1709, 0.7688, 0.1709, 0.6755, 0.7041, 0.6755, 0.7041, 0.7688, 0.7441, 0.7088, 0.7441, 0.7355, 0.7374, 0.7688, 0.7041, 0.7688, 0.7041, 0.6755, 0.7374, 0.6755, 0.1309, 0.7088, 0.1376, 0.6755, 0.1709, 0.6755, 0.1709, 0.7688, 0.1376, 0.7688, 0.1309, 0.7355, 0.7041, 0.3098, 0.1709, 0.3098, 0.1709, 0.4697, 0.7041, 0.4697, 0.7041, 0.5415, 0.1709, 0.5415, 0.1709, 0.6082, 0.7041, 0.6082, 0.7041, 0.9746, 0.7041, 0.9028, 0.1709, 0.9028, 0.1709, 0.9746, 0.03757, 0.8021, 0.06424, 0.7355, 0.06424, 0.7088, 0.03757, 0.6422, 0.1709, 0.4697, 0.1709, 0.5415, 0.7041, 0.5415, 0.7041, 0.4697, 0.8108, 0.7355, 0.8374, 0.8021, 0.8374, 0.6422, 0.8108, 0.7088, 0.03851, 0.1508, 0.9615, 0.1508, 0.9615, 0.2246, 0.03851, 0.2246, 0.03851, 0.1123, 0.03851, 0.03851, 0.9615, 0.03851, 0.9615, 0.1123, 0.03851, 0.1508, 0.03851, 0.1123, 0.9615, 0.1123, 0.9615, 0.1508, 1.0, 0.1123, 0.9615, 0.1123, 0.9615, 0.03851, 1.0, 0.03851, 0.9615, 4.739e-05, 0.9615, 0.03851, 0.03851, 0.03851, 0.03851, 4.753e-05, 0.03851, 0.1123, 4.761e-05, 0.1123, 4.739e-05, 0.03851, 0.03851, 0.03851, 0.03851, 0.1508, 0.9615, 0.1508, 0.9615, 0.2246, 0.03851, 0.2246, 0.03851, 0.1123, 0.03851, 0.03851, 0.9615, 0.03851, 0.9615, 0.1123, 0.03851, 0.1508, 0.03851, 0.1123, 0.9615, 0.1123, 0.9615, 0.1508, 1.0, 0.1123, 0.9615, 0.1123, 0.9615, 0.03851, 1.0, 0.03851, 0.9615, 4.739e-05, 0.9615, 0.03851, 0.03851, 0.03851, 0.03851, 4.753e-05, 0.03851, 0.1123, 4.761e-05, 0.1123, 4.739e-05, 0.03851, 0.03851, 0.03851, 0.7441, 0.7088, 0.7441, 0.7355, 0.8108, 0.7355, 0.8108, 0.7088, 0.7041, 0.9028, 0.7041, 0.8361, 0.1709, 0.8361, 0.1709, 0.9028, 0.06424, 0.7088, 0.06424, 0.7355, 0.1309, 0.7355, 0.1309, 0.7088, 0.7041, 0.6082, 0.1709, 0.6082, 0.1709, 0.6422, 0.7041, 0.6422, 0.1709, 0.8361, 0.7041, 0.8361, 0.7041, 0.8021, 0.1709, 0.8021, 0.7041, 0.6422, 0.1709, 0.6422, 0.1709, 0.6755, 0.7041, 0.6755, 0.1709, 0.8021, 0.7041, 0.8021, 0.7041, 0.7688, 0.1709, 0.7688, 0.1709, 0.6755, 0.1709, 0.7688, 0.7041, 0.7688, 0.7041, 0.6755, 0.7441, 0.7355, 0.7441, 0.7088, 0.7374, 0.6755, 0.7041, 0.6755, 0.7041, 0.7688, 0.7374, 0.7688, 0.1309, 0.7355, 0.1376, 0.7688, 0.1709, 0.7688, 0.1709, 0.6755, 0.1376, 0.6755, 0.1309, 0.7088, 0.7041, 0.4697, 0.1709, 0.4697, 0.1709, 0.3098, 0.7041, 0.3098, 0.7041, 0.9028, 0.1709, 0.9028, 0.1709, 0.8361, 0.7041, 0.8361, 0.7041, 0.4697, 0.7041, 0.5415, 0.1709, 0.5415, 0.1709, 0.4697, 0.03757, 0.6422, 0.06423, 0.7088, 0.06423, 0.7355, 0.03757, 0.8021, 0.1709, 0.9746, 0.1709, 0.9028, 0.7041, 0.9028, 0.7041, 0.9746, 0.8108, 0.7088, 0.8374, 0.6422, 0.8374, 0.8021, 0.8108, 0.7355, 0.7441, 0.7355, 0.7441, 0.7088, 0.8108, 0.7088, 0.8108, 0.7355, 0.7041, 0.5415, 0.7041, 0.6082, 0.1709, 0.6082, 0.1709, 0.5415, 0.06423, 0.7355, 0.06423, 0.7088, 0.1309, 0.7088, 0.1309, 0.7355, 0.7041, 0.8361, 0.1709, 0.8361, 0.1709, 0.8021, 0.7041, 0.8021, 0.1709, 0.6082, 0.7041, 0.6082, 0.7041, 0.6422, 0.1709, 0.6422, 0.7041, 0.8021, 0.1709, 0.8021, 0.1709, 0.7688, 0.7041, 0.7688, 0.1709, 0.6422, 0.7041, 0.6422, 0.7041, 0.6755, 0.1709, 0.6755, 0.1709, 0.7688, 0.1709, 0.6755, 0.7041, 0.6755, 0.7041, 0.7688, 0.7441, 0.7088, 0.7441, 0.7355, 0.7374, 0.7688, 0.7041, 0.7688, 0.7041, 0.6755, 0.7374, 0.6755, 0.1309, 0.7088, 0.1376, 0.6755, 0.1709, 0.6755, 0.1709, 0.7688, 0.1376, 0.7688, 0.1309, 0.7355, 0.7041, 0.3098, 0.1709, 0.3098, 0.1709, 0.4697, 0.7041, 0.4697, 0.7041, 0.5415, 0.1709, 0.5415, 0.1709, 0.6082, 0.7041, 0.6082, 0.7041, 0.9746, 0.7041, 0.9028, 0.1709, 0.9028, 0.1709, 0.9746, 0.03757, 0.8021, 0.06424, 0.7355, 0.06424, 0.7088, 0.03757, 0.6422, 0.1709, 0.4697, 0.1709, 0.5415, 0.7041, 0.5415, 0.7041, 0.4697, 0.8108, 0.7355, 0.8374, 0.8021, 0.8374, 0.6422, 0.8108, 0.7088, 0.03851, 0.1508, 0.9615, 0.1508, 0.9615, 0.2246, 0.03851, 0.2246, 0.03851, 0.1123, 0.03851, 0.03851, 0.9615, 0.03851, 0.9615, 0.1123, 0.03851, 0.1508, 0.03851, 0.1123, 0.9615, 0.1123, 0.9615, 0.1508, 1.0, 0.1123, 0.9615, 0.1123, 0.9615, 0.03851, 1.0, 0.03851, 0.9615, 4.739e-05, 0.9615, 0.03851, 0.03851, 0.03851, 0.03851, 4.753e-05, 0.03851, 0.1123, 4.761e-05, 0.1123, 4.739e-05, 0.03851, 0.03851, 0.03851, 0.03851, 0.1508, 0.9615, 0.1508, 0.9615, 0.2246, 0.03851, 0.2246, 0.03851, 0.1123, 0.03851, 0.03851, 0.9615, 0.03851, 0.9615, 0.1123, 0.03851, 0.1508, 0.03851, 0.1123, 0.9615, 0.1123, 0.9615, 0.1508, 1.0, 0.1123, 0.9615, 0.1123, 0.9615, 0.03851, 1.0, 0.03851, 0.9615, 4.739e-05, 0.9615, 0.03851, 0.03851, 0.03851, 0.03851, 4.753e-05, 0.03851, 0.1123, 4.761e-05, 0.1123, 4.739e-05, 0.03851, 0.03851, 0.03851, 0.7441, 0.7088, 0.7441, 0.7355, 0.8108, 0.7355, 0.8108, 0.7088, 0.7041, 0.9028, 0.7041, 0.8361, 0.1709, 0.8361, 0.1709, 0.9028, 0.06424, 0.7088, 0.06424, 0.7355, 0.1309, 0.7355, 0.1309, 0.7088, 0.7041, 0.6082, 0.1709, 0.6082, 0.1709, 0.6422, 0.7041, 0.6422, 0.1709, 0.8361, 0.7041, 0.8361, 0.7041, 0.8021, 0.1709, 0.8021, 0.7041, 0.6422, 0.1709, 0.6422, 0.1709, 0.6755, 0.7041, 0.6755, 0.1709, 0.8021, 0.7041, 0.8021, 0.7041, 0.7688, 0.1709, 0.7688, 0.1709, 0.6755, 0.1709, 0.7688, 0.7041, 0.7688, 0.7041, 0.6755, 0.7441, 0.7355, 0.7441, 0.7088, 0.7374, 0.6755, 0.7041, 0.6755, 0.7041, 0.7688, 0.7374, 0.7688, 0.1309, 0.7355, 0.1376, 0.7688, 0.1709, 0.7688, 0.1709, 0.6755, 0.1376, 0.6755, 0.1309, 0.7088, 0.7041, 0.4697, 0.1709, 0.4697, 0.1709, 0.3098, 0.7041, 0.3098, 0.7041, 0.9028, 0.1709, 0.9028, 0.1709, 0.8361, 0.7041, 0.8361, 0.7041, 0.4697, 0.7041, 0.5415, 0.1709, 0.5415, 0.1709, 0.4697, 0.03757, 0.6422, 0.06423, 0.7088, 0.06423, 0.7355, 0.03757, 0.8021, 0.1709, 0.9746, 0.1709, 0.9028, 0.7041, 0.9028, 0.7041, 0.9746, 0.8108, 0.7088, 0.8374, 0.6422, 0.8374, 0.8021, 0.8108, 0.7355, 0.7441, 0.7355, 0.7441, 0.7088, 0.8108, 0.7088, 0.8108, 0.7355, 0.7041, 0.5415, 0.7041, 0.6082, 0.1709, 0.6082, 0.1709, 0.5415, 0.06423, 0.7355, 0.06423, 0.7088, 0.1309, 0.7088, 0.1309, 0.7355, 0.7041, 0.8361, 0.1709, 0.8361, 0.1709, 0.8021, 0.7041, 0.8021, 0.1709, 0.6082, 0.7041, 0.6082, 0.7041, 0.6422, 0.1709, 0.6422, 0.7041, 0.8021, 0.1709, 0.8021, 0.1709, 0.7688, 0.7041, 0.7688, 0.1709, 0.6422, 0.7041, 0.6422, 0.7041, 0.6755, 0.1709, 0.6755, 0.1709, 0.7688, 0.1709, 0.6755, 0.7041, 0.6755, 0.7041, 0.7688, 0.7441, 0.7088, 0.7441, 0.7355, 0.7374, 0.7688, 0.7041, 0.7688, 0.7041, 0.6755, 0.7374, 0.6755, 0.1309, 0.7088, 0.1376, 0.6755, 0.1709, 0.6755, 0.1709, 0.7688, 0.1376, 0.7688, 0.1309, 0.7355, 0.7041, 0.3098, 0.1709, 0.3098, 0.1709, 0.4697, 0.7041, 0.4697, 0.7041, 0.5415, 0.1709, 0.5415, 0.1709, 0.6082, 0.7041, 0.6082, 0.7041, 0.9746, 0.7041, 0.9028, 0.1709, 0.9028, 0.1709, 0.9746, 0.03757, 0.8021, 0.06424, 0.7355, 0.06424, 0.7088, 0.03757, 0.6422, 0.1709, 0.4697, 0.1709, 0.5415, 0.7041, 0.5415, 0.7041, 0.4697, 0.8108, 0.7355, 0.8374, 0.8021, 0.8374, 0.6422, 0.8108, 0.7088, 0.7441, 0.7088, 0.7441, 0.7355, 0.8108, 0.7355, 0.8108, 0.7088, 0.7041, 0.9028, 0.7041, 0.8361, 0.1709, 0.8361, 0.1709, 0.9028, 0.06424, 0.7088, 0.06424, 0.7355, 0.1309, 0.7355, 0.1309, 0.7088, 0.7041, 0.6082, 0.1709, 0.6082, 0.1709, 0.6422, 0.7041, 0.6422, 0.1709, 0.8361, 0.7041, 0.8361, 0.7041, 0.8021, 0.1709, 0.8021, 0.7041, 0.6422, 0.1709, 0.6422, 0.1709, 0.6755, 0.7041, 0.6755, 0.1709, 0.8021, 0.7041, 0.8021, 0.7041, 0.7688, 0.1709, 0.7688, 0.1709, 0.6755, 0.1709, 0.7688, 0.7041, 0.7688, 0.7041, 0.6755, 0.7441, 0.7355, 0.7441, 0.7088, 0.7374, 0.6755, 0.7041, 0.6755, 0.7041, 0.7688, 0.7374, 0.7688, 0.1309, 0.7355, 0.1376, 0.7688, 0.1709, 0.7688, 0.1709, 0.6755, 0.1376, 0.6755, 0.1309, 0.7088, 0.9615, 4.739e-05, 0.9615, 0.03851, 0.03851, 0.03851, 0.03851, 4.753e-05, 0.03851, 0.1508, 0.9615, 0.1508, 0.9615, 0.2246, 0.03851, 0.2246, 0.03851, 0.1123, 4.761e-05, 0.1123, 4.739e-05, 0.03851, 0.03851, 0.03851, 0.03851, 0.1508, 0.03851, 0.1123, 0.9615, 0.1123, 0.9615, 0.1508, 0.03851, 0.1123, 0.03851, 0.03851, 0.9615, 0.03851, 0.9615, 0.1123, 1.0, 0.1123, 0.9615, 0.1123, 0.9615, 0.03851, 1.0, 0.03851])
me_cube_024.materials.append(mat_material_014)
me_cube_024.materials.append(mat_material_015)
me_cube_024.materials.append(mat_material_016)
me_cube_024.materials.append(mat_material_017)
me_cube_024.use_remesh_preserve_volume = False
me_cube_024.use_remesh_preserve_attributes = False
me_cube_024.use_mirror_vertex_groups = False
me_cube_024.update()
me_cube_000 = bpy.data.meshes.new('Cube.000')
me_cube_000.from_pydata([(2.629, -0.7169, 0.002552), (3.367, -2.649, 0.002552), (2.788, -2.758, 0.002552), (2.049, -0.8258, 0.002552), (2.387, -0.7623, 0.1026), (3.126, -2.694, 0.1026), (3.029, -2.712, 0.1026), (2.291, -0.7804, 0.1026), (-1.995, -2.89, -0.2474), (3.8, -1.801, -0.2474), (3.978, -2.265, -0.2474), (-1.818, -3.353, -0.2474), (-1.995, -2.89, 0.002552), (3.8, -1.801, 0.002552), (3.978, -2.265, 0.002552), (-1.818, -3.353, 0.002552), (-2.365, -1.924, -0.2474), (3.431, -0.8354, -0.2474), (3.608, -1.299, -0.2474), (-2.187, -2.387, -0.2474), (-2.365, -1.924, 0.002552), (3.431, -0.8354, 0.002552), (3.608, -1.299, 0.002552), (-2.187, -2.387, 0.002552), (2.387, -0.7623, 0.3526), (3.126, -2.694, 0.3526), (3.029, -2.712, 0.3526), (2.291, -0.7804, 0.3526), (2.908, -2.735, 0.3776), (2.17, -0.8031, 0.3776), (2.508, -0.7396, 0.3776), (3.247, -2.671, 0.3776), (2.908, -2.735, 0.5026), (2.17, -0.8031, 0.5026), (2.508, -0.7396, 0.5026), (3.247, -2.671, 0.5026), (-1.175, -1.431, 0.002552), (-0.4361, -3.363, 0.002552), (-1.016, -3.472, 0.002552), (-1.754, -1.54, 0.002552), (-1.416, -1.477, 0.1026), (-0.6776, -3.408, 0.1026), (-0.7742, -3.427, 0.1026), (-1.513, -1.495, 0.1026), (-1.416, -1.477, 0.3526), (-0.6776, -3.408, 0.3526), (-0.7742, -3.427, 0.3526), (-1.513, -1.495, 0.3526), (-0.8949, -3.449, 0.3776), (-1.633, -1.517, 0.3776), (-1.295, -1.454, 0.3776), (-0.5568, -3.386, 0.3776), (-0.8949, -3.449, 0.5026), (-1.633, -1.517, 0.5026), (-1.295, -1.454, 0.5026), (-0.5568, -3.386, 0.5026), (2.269, 2.0, 0.002552), (2.538, -0.8464, 0.5026), (2.127, 1.133, 0.5026), (1.669, 2.0, 0.002552), (2.019, 2.0, 0.1026), (1.781, 1.097, 0.5026), (2.192, -0.8817, 0.5026), (1.919, 2.0, 0.1026), (-2.05, 1.033, 0.1026), (-1.517, -1.517, 0.1026), (-1.418, -1.506, 0.1026), (-1.951, 1.043, 0.1026), (-2.297, 1.007, 0.002552), (-1.764, -1.542, 0.002552), (-1.17, -1.481, 0.002552), (-1.704, 1.068, 0.002552), (-3.0, 1.74, -0.2474), (3.0, 1.74, -0.2474), (3.0, 1.26, -0.2474), (-3.0, 1.26, -0.2474), (-3.0, 1.74, 0.002552), (3.0, 1.74, 0.002552), (3.0, 1.26, 0.002552), (-3.0, 1.26, 0.002552), (2.019, 2.0, 0.3526), (2.538, -0.8464, 0.3776), (2.127, 1.133, 0.3776), (1.919, 2.0, 0.3526), (1.781, 1.097, 0.3776), (1.794, 2.0, 0.3776), (2.144, 2.0, 0.3776), (2.192, -0.8817, 0.3776), (1.905, 1.11, 0.3526), (1.794, 2.0, 0.5026), (2.144, 2.0, 0.5026), (2.315, -0.8691, 0.3526), (-1.669, 2.0, 0.002552), (2.414, -0.859, 0.3526), (2.004, 1.12, 0.3526), (-2.269, 2.0, 0.002552), (-1.919, 2.0, 0.1026), (1.905, 1.11, 0.1026), (2.315, -0.8691, 0.1026), (-2.019, 2.0, 0.1026), (-1.919, 2.0, 0.3526), (2.414, -0.859, 0.1026), (2.004, 1.12, 0.1026), (-2.019, 2.0, 0.3526), (1.657, 1.085, 0.002552), (-2.144, 2.0, 0.3776), (-1.794, 2.0, 0.3776), (2.068, -0.8943, 0.002552), (2.662, -0.8338, 0.002552), (-2.144, 2.0, 0.5026), (-1.794, 2.0, 0.5026), (2.251, 1.145, 0.002552), (2.269, 1.0, 0.002552), (1.669, 1.0, 0.002552), (2.019, 1.0, 0.1026), (1.919, 1.0, 0.1026), (2.019, 1.0, 0.3526), (1.919, 1.0, 0.3526), (1.794, 1.0, 0.3776), (2.144, 1.0, 0.3776), (1.794, 1.0, 0.5026), (2.144, 1.0, 0.5026), (-1.669, 1.0, 0.002552), (-2.269, 1.0, 0.002552), (-1.919, 1.0, 0.1026), (-2.019, 1.0, 0.1026), (-1.919, 1.0, 0.3526), (-2.019, 1.0, 0.3526), (-2.144, 1.0, 0.3776), (-1.794, 1.0, 0.3776), (-2.144, 1.0, 0.5026), (-1.794, 1.0, 0.5026), (-1.951, 1.043, 0.3526), (-1.418, -1.506, 0.3526), (-1.517, -1.517, 0.3526), (-2.05, 1.033, 0.3526), (-1.64, -1.529, 0.3776), (-2.174, 1.02, 0.3776), (-1.827, 1.056, 0.3776), (-1.294, -1.494, 0.3776), (-1.64, -1.529, 0.5026), (-2.174, 1.02, 0.5026), (-1.827, 1.056, 0.5026), (-1.294, -1.494, 0.5026), (-2.713, -0.8066, -0.2474), (3.155, 0.07085, -0.2474), (3.298, -0.3986, -0.2474), (-2.57, -1.276, -0.2474), (-2.713, -0.8066, 0.002552), (3.155, 0.07085, 0.002552), (3.298, -0.3986, 0.002552), (-2.57, -1.276, 0.002552), (-2.98, 0.4254, -0.2474), (2.979, 0.9156, -0.2474), (3.059, 0.4389, -0.2474), (-2.9, -0.05129, -0.2474), (-2.98, 0.4254, 0.002552), (2.979, 0.9156, 0.002552), (3.059, 0.4389, 0.002552), (-2.9, -0.05129, 0.002552)], [], [(0, 1, 2, 3), (7, 6, 26, 27), (0, 4, 5, 1), (1, 5, 6, 2), (2, 6, 7, 3), (4, 0, 3, 7), (8, 9, 10, 11), (12, 15, 14, 13), (8, 12, 13, 9), (9, 13, 14, 10), (10, 14, 15, 11), (12, 8, 11, 15), (16, 17, 18, 19), (20, 23, 22, 21), (16, 20, 21, 17), (17, 21, 22, 18), (18, 22, 23, 19), (20, 16, 19, 23), (27, 24, 4, 7), (4, 24, 25, 5), (6, 5, 25, 26), (27, 26, 28, 29), (25, 24, 30, 31), (29, 28, 32, 33), (31, 30, 34, 35), (32, 35, 34, 33), (24, 27, 29, 33, 34, 30), (25, 31, 35, 32, 28, 26), (36, 37, 38, 39), (43, 42, 46, 47), (36, 40, 41, 37), (37, 41, 42, 38), (38, 42, 43, 39), (40, 36, 39, 43), (47, 44, 40, 43), (40, 44, 45, 41), (42, 41, 45, 46), (47, 46, 48, 49), (45, 44, 50, 51), (49, 48, 52, 53), (51, 50, 54, 55), (52, 55, 54, 53), (44, 47, 49, 53, 54, 50), (45, 51, 55, 52, 48, 46), (67, 132, 133, 66), (135, 132, 67, 64), (67, 71, 68, 64), (69, 65, 64, 68), (113, 115, 63, 59), (60, 56, 59, 63), (139, 138, 142, 143), (65, 66, 133, 134), (140, 143, 142, 141), (133, 132, 138, 139), (135, 134, 136, 137), (137, 136, 140, 141), (72, 73, 74, 75), (76, 79, 78, 77), (72, 76, 77, 73), (73, 77, 78, 74), (74, 78, 79, 75), (76, 72, 75, 79), (83, 80, 60, 63), (70, 66, 65, 69), (71, 67, 66, 70), (64, 65, 134, 135), (116, 80, 86, 119), (71, 70, 69, 68), (119, 86, 90, 121), (120, 121, 90, 89), (80, 83, 85, 89, 90, 86), (93, 81, 57, 62, 87, 91), (94, 88, 84, 61, 58, 82), (62, 57, 58, 61), (81, 82, 58, 57), (84, 87, 62, 61), (123, 125, 99, 95), (96, 92, 95, 99), (103, 100, 96, 99), (93, 94, 82, 81), (88, 91, 87, 84), (98, 101, 93, 91), (126, 100, 106, 129), (102, 94, 93, 101), (129, 106, 110, 131), (130, 131, 110, 109), (100, 103, 105, 109, 110, 106), (88, 94, 102, 97), (102, 111, 104, 97), (107, 98, 97, 104), (85, 118, 120, 89), (108, 101, 98, 107), (83, 117, 118, 85), (60, 80, 116, 114), (111, 102, 101, 108), (56, 60, 114, 112), (63, 115, 117, 83), (56, 112, 113, 59), (97, 98, 91, 88), (111, 108, 107, 104), (105, 128, 130, 109), (120, 118, 117, 115, 113, 112, 114, 116, 119, 121), (103, 127, 128, 105), (96, 100, 126, 124), (130, 128, 127, 125, 123, 122, 124, 126, 129, 131), (92, 96, 124, 122), (99, 125, 127, 103), (92, 122, 123, 95), (132, 135, 137, 141, 142, 138), (133, 139, 143, 140, 136, 134), (144, 145, 146, 147), (148, 151, 150, 149), (144, 148, 149, 145), (145, 149, 150, 146), (146, 150, 151, 147), (148, 144, 147, 151), (152, 153, 154, 155), (156, 159, 158, 157), (152, 156, 157, 153), (153, 157, 158, 154), (154, 158, 159, 155), (156, 152, 155, 159)])
me_cube_000.polygons.foreach_set('material_index', [0, 0, 0, 0, 0, 0, 0, 0, 0, 0, 0, 0, 0, 0, 0, 0, 0, 0, 0, 0, 0, 0, 0, 0, 0, 0, 0, 0, 0, 0, 0, 0, 0, 0, 0, 0, 0, 0, 0, 0, 0, 0, 0, 0, 0, 0, 0, 0, 1, 1, 0, 0, 0, 0, 0, 0, 1, 1, 1, 1, 1, 1, 1, 0, 0, 0, 1, 0, 1, 1, 1, 0, 0, 0, 0, 0, 1, 1, 1, 0, 0, 0, 1, 0, 1, 1, 1, 0, 0, 0, 1, 0, 1, 1, 0, 1, 1, 1, 0, 0, 1, 0, 1, 1, 0, 1, 1, 1, 0, 0, 0, 0, 0, 0, 0, 0, 0, 0, 0, 0, 0, 0])
_uv = me_cube_000.uv_layers.new(name='UVMap')
_uv.uv.foreach_set('vector', [0.7041, 0.3098, 0.1709, 0.3098, 0.1709, 0.4697, 0.7041, 0.4697, 0.7041, 0.5415, 0.1709, 0.5415, 0.1709, 0.6082, 0.7041, 0.6082, 0.7041, 0.9746, 0.7041, 0.9028, 0.1709, 0.9028, 0.1709, 0.9746, 0.03757, 0.8021, 0.06424, 0.7355, 0.06424, 0.7088, 0.03757, 0.6422, 0.1709, 0.4697, 0.1709, 0.5415, 0.7041, 0.5415, 0.7041, 0.4697, 0.8108, 0.7355, 0.8374, 0.8021, 0.8374, 0.6422, 0.8108, 0.7088, 0.03851, 0.1508, 0.9615, 0.1508, 0.9615, 0.2246, 0.03851, 0.2246, 0.03851, 0.1123, 0.03851, 0.03851, 0.9615, 0.03851, 0.9615, 0.1123, 0.03851, 0.1508, 0.03851, 0.1123, 0.9615, 0.1123, 0.9615, 0.1508, 1.0, 0.1123, 0.9615, 0.1123, 0.9615, 0.03851, 1.0, 0.03851, 0.9615, 4.739e-05, 0.9615, 0.03851, 0.03851, 0.03851, 0.03851, 4.753e-05, 0.03851, 0.1123, 4.761e-05, 0.1123, 4.739e-05, 0.03851, 0.03851, 0.03851, 0.03851, 0.1508, 0.9615, 0.1508, 0.9615, 0.2246, 0.03851, 0.2246, 0.03851, 0.1123, 0.03851, 0.03851, 0.9615, 0.03851, 0.9615, 0.1123, 0.03851, 0.1508, 0.03851, 0.1123, 0.9615, 0.1123, 0.9615, 0.1508, 1.0, 0.1123, 0.9615, 0.1123, 0.9615, 0.03851, 1.0, 0.03851, 0.9615, 4.739e-05, 0.9615, 0.03851, 0.03851, 0.03851, 0.03851, 4.753e-05, 0.03851, 0.1123, 4.761e-05, 0.1123, 4.739e-05, 0.03851, 0.03851, 0.03851, 0.7441, 0.7088, 0.7441, 0.7355, 0.8108, 0.7355, 0.8108, 0.7088, 0.7041, 0.9028, 0.7041, 0.8361, 0.1709, 0.8361, 0.1709, 0.9028, 0.06424, 0.7088, 0.06424, 0.7355, 0.1309, 0.7355, 0.1309, 0.7088, 0.7041, 0.6082, 0.1709, 0.6082, 0.1709, 0.6422, 0.7041, 0.6422, 0.1709, 0.8361, 0.7041, 0.8361, 0.7041, 0.8021, 0.1709, 0.8021, 0.7041, 0.6422, 0.1709, 0.6422, 0.1709, 0.6755, 0.7041, 0.6755, 0.1709, 0.8021, 0.7041, 0.8021, 0.7041, 0.7688, 0.1709, 0.7688, 0.1709, 0.6755, 0.1709, 0.7688, 0.7041, 0.7688, 0.7041, 0.6755, 0.7441, 0.7355, 0.7441, 0.7088, 0.7374, 0.6755, 0.7041, 0.6755, 0.7041, 0.7688, 0.7374, 0.7688, 0.1309, 0.7355, 0.1376, 0.7688, 0.1709, 0.7688, 0.1709, 0.6755, 0.1376, 0.6755, 0.1309, 0.7088, 0.7041, 0.4697, 0.1709, 0.4697, 0.1709, 0.3098, 0.7041, 0.3098, 0.7041, 0.9028, 0.1709, 0.9028, 0.1709, 0.8361, 0.7041, 0.8361, 0.7041, 0.4697, 0.7041, 0.5415, 0.1709, 0.5415, 0.1709, 0.4697, 0.03757, 0.6422, 0.06423, 0.7088, 0.06423, 0.7355, 0.03757, 0.8021, 0.1709, 0.9746, 0.1709, 0.9028, 0.7041, 0.9028, 0.7041, 0.9746, 0.8108, 0.7088, 0.8374, 0.6422, 0.8374, 0.8021, 0.8108, 0.7355, 0.7441, 0.7355, 0.7441, 0.7088, 0.8108, 0.7088, 0.8108, 0.7355, 0.7041, 0.5415, 0.7041, 0.6082, 0.1709, 0.6082, 0.1709, 0.5415, 0.06423, 0.7355, 0.06423, 0.7088, 0.1309, 0.7088, 0.1309, 0.7355, 0.7041, 0.8361, 0.1709, 0.8361, 0.1709, 0.8021, 0.7041, 0.8021, 0.1709, 0.6082, 0.7041, 0.6082, 0.7041, 0.6422, 0.1709, 0.6422, 0.7041, 0.8021, 0.1709, 0.8021, 0.1709, 0.7688, 0.7041, 0.7688, 0.1709, 0.6422, 0.7041, 0.6422, 0.7041, 0.6755, 0.1709, 0.6755, 0.1709, 0.7688, 0.1709, 0.6755, 0.7041, 0.6755, 0.7041, 0.7688, 0.7441, 0.7088, 0.7441, 0.7355, 0.7374, 0.7688, 0.7041, 0.7688, 0.7041, 0.6755, 0.7374, 0.6755, 0.1309, 0.7088, 0.1376, 0.6755, 0.1709, 0.6755, 0.1709, 0.7688, 0.1376, 0.7688, 0.1309, 0.7355, 0.7041, 0.5415, 0.7041, 0.6082, 0.1709, 0.6082, 0.1709, 0.5415, 0.7441, 0.7355, 0.7441, 0.7088, 0.8108, 0.7088, 0.8108, 0.7355, 0.8108, 0.7088, 0.8374, 0.6422, 0.8374, 0.8021, 0.8108, 0.7355, 0.1709, 0.9746, 0.1709, 0.9028, 0.7041, 0.9028, 0.7041, 0.9746, 0.4375, 0.4697, 0.4375, 0.5415, 0.7041, 0.5415, 0.7041, 0.4697, 0.8108, 0.7355, 0.8374, 0.8021, 0.8374, 0.6422, 0.8108, 0.7088, 0.1709, 0.6422, 0.7041, 0.6422, 0.7041, 0.6755, 0.1709, 0.6755, 0.06423, 0.7355, 0.06423, 0.7088, 0.1309, 0.7088, 0.1309, 0.7355, 0.1709, 0.7688, 0.1709, 0.6755, 0.7041, 0.6755, 0.7041, 0.7688, 0.1709, 0.6082, 0.7041, 0.6082, 0.7041, 0.6422, 0.1709, 0.6422, 0.7041, 0.8361, 0.1709, 0.8361, 0.1709, 0.8021, 0.7041, 0.8021, 0.7041, 0.8021, 0.1709, 0.8021, 0.1709, 0.7688, 0.7041, 0.7688, 0.03851, 0.1508, 0.9615, 0.1508, 0.9615, 0.2246, 0.03851, 0.2246, 0.03851, 0.1123, 0.03851, 0.03851, 0.9615, 0.03851, 0.9615, 0.1123, 0.03851, 0.1508, 0.03851, 0.1123, 0.9615, 0.1123, 0.9615, 0.1508, 1.0, 0.1123, 0.9615, 0.1123, 0.9615, 0.03851, 1.0, 0.03851, 0.9615, 4.739e-05, 0.9615, 0.03851, 0.03851, 0.03851, 0.03851, 4.753e-05, 0.03851, 0.1123, 4.761e-05, 0.1123, 4.739e-05, 0.03851, 0.03851, 0.03851, 0.7441, 0.7088, 0.7441, 0.7355, 0.8108, 0.7355, 0.8108, 0.7088, 0.03757, 0.6422, 0.06423, 0.7088, 0.06423, 0.7355, 0.03757, 0.8021, 0.7041, 0.4697, 0.7041, 0.5415, 0.1709, 0.5415, 0.1709, 0.4697, 0.7041, 0.9028, 0.1709, 0.9028, 0.1709, 0.8361, 0.7041, 0.8361, 0.4375, 0.8361, 0.7041, 0.8361, 0.7041, 0.8021, 0.4375, 0.8021, 0.7041, 0.4697, 0.1709, 0.4697, 0.1709, 0.3098, 0.7041, 0.3098, 0.4375, 0.8021, 0.7041, 0.8021, 0.7041, 0.7688, 0.4375, 0.7688, 0.4375, 0.6755, 0.4375, 0.7688, 0.7041, 0.7688, 0.7041, 0.6755, 0.7441, 0.7355, 0.7441, 0.7088, 0.7374, 0.6755, 0.7041, 0.6755, 0.7041, 0.7688, 0.7374, 0.7688, 0.1309, 0.7355, 0.1376, 0.7688, 0.1709, 0.7688, 0.1709, 0.6755, 0.1376, 0.6755, 0.1309, 0.7088, 0.7441, 0.7355, 0.7441, 0.7088, 0.7374, 0.6755, 0.7041, 0.6755, 0.7041, 0.7688, 0.7374, 0.7688, 0.1709, 0.6755, 0.1709, 0.7688, 0.7041, 0.7688, 0.7041, 0.6755, 0.1709, 0.8021, 0.7041, 0.8021, 0.7041, 0.7688, 0.1709, 0.7688, 0.7041, 0.6422, 0.1709, 0.6422, 0.1709, 0.6755, 0.7041, 0.6755, 0.4375, 0.9746, 0.4375, 0.9028, 0.7041, 0.9028, 0.7041, 0.9746, 0.8108, 0.7088, 0.8374, 0.6422, 0.8374, 0.8021, 0.8108, 0.7355, 0.7441, 0.7355, 0.7441, 0.7088, 0.8108, 0.7088, 0.8108, 0.7355, 0.1709, 0.8361, 0.7041, 0.8361, 0.7041, 0.8021, 0.1709, 0.8021, 0.7041, 0.6082, 0.1709, 0.6082, 0.1709, 0.6422, 0.7041, 0.6422, 0.06424, 0.7088, 0.06424, 0.7355, 0.1309, 0.7355, 0.1309, 0.7088, 0.4375, 0.6082, 0.7041, 0.6082, 0.7041, 0.6422, 0.4375, 0.6422, 0.7041, 0.9028, 0.7041, 0.8361, 0.1709, 0.8361, 0.1709, 0.9028, 0.4375, 0.6422, 0.7041, 0.6422, 0.7041, 0.6755, 0.4375, 0.6755, 0.4375, 0.7688, 0.4375, 0.6755, 0.7041, 0.6755, 0.7041, 0.7688, 0.7441, 0.7088, 0.7441, 0.7355, 0.7374, 0.7688, 0.7041, 0.7688, 0.7041, 0.6755, 0.7374, 0.6755, 0.7441, 0.7088, 0.7441, 0.7355, 0.8108, 0.7355, 0.8108, 0.7088, 0.8108, 0.7355, 0.8374, 0.8021, 0.8374, 0.6422, 0.8108, 0.7088, 0.1709, 0.4697, 0.1709, 0.5415, 0.7041, 0.5415, 0.7041, 0.4697, 0.7041, 0.6422, 0.4375, 0.6422, 0.4375, 0.6755, 0.7041, 0.6755, 0.03757, 0.8021, 0.06424, 0.7355, 0.06424, 0.7088, 0.03757, 0.6422, 0.7041, 0.6082, 0.4375, 0.6082, 0.4375, 0.6422, 0.7041, 0.6422, 0.7041, 0.9028, 0.7041, 0.8361, 0.4375, 0.8361, 0.4375, 0.9028, 0.7041, 0.9746, 0.7041, 0.9028, 0.1709, 0.9028, 0.1709, 0.9746, 0.7041, 0.9746, 0.7041, 0.9028, 0.4375, 0.9028, 0.4375, 0.9746, 0.7041, 0.5415, 0.4375, 0.5415, 0.4375, 0.6082, 0.7041, 0.6082, 0.7041, 0.3098, 0.4375, 0.3098, 0.4375, 0.4697, 0.7041, 0.4697, 0.7041, 0.5415, 0.1709, 0.5415, 0.1709, 0.6082, 0.7041, 0.6082, 0.7041, 0.3098, 0.1709, 0.3098, 0.1709, 0.4697, 0.7041, 0.4697, 0.7041, 0.8021, 0.4375, 0.8021, 0.4375, 0.7688, 0.7041, 0.7688, 0.4375, 0.6422, 0.4375, 0.6082, 0.4375, 0.5415, 0.4375, 0.4697, 0.4375, 0.3098, 0.4375, 0.9028, 0.4375, 0.8361, 0.4375, 0.8021, 0.4375, 0.7688, 0.4375, 0.6755, 0.7041, 0.8361, 0.4375, 0.8361, 0.4375, 0.8021, 0.7041, 0.8021, 0.7041, 0.5415, 0.7041, 0.6082, 0.4375, 0.6082, 0.4375, 0.5415, 0.4375, 0.8021, 0.4375, 0.8361, 0.4375, 0.9028, 0.4375, 0.9746, 0.4375, 0.4697, 0.4375, 0.5415, 0.4375, 0.6082, 0.4375, 0.6422, 0.4375, 0.6755, 0.4375, 0.7688, 0.7041, 0.4697, 0.7041, 0.5415, 0.4375, 0.5415, 0.4375, 0.4697, 0.7041, 0.9028, 0.4375, 0.9028, 0.4375, 0.8361, 0.7041, 0.8361, 0.7041, 0.4697, 0.4375, 0.4697, 0.4375, 0.3098, 0.7041, 0.3098, 0.7441, 0.7088, 0.7441, 0.7355, 0.7374, 0.7688, 0.7041, 0.7688, 0.7041, 0.6755, 0.7374, 0.6755, 0.1309, 0.7088, 0.1376, 0.6755, 0.1709, 0.6755, 0.1709, 0.7688, 0.1376, 0.7688, 0.1309, 0.7355, 0.03851, 0.1508, 0.9615, 0.1508, 0.9615, 0.2246, 0.03851, 0.2246, 0.03851, 0.1123, 0.03851, 0.03851, 0.9615, 0.03851, 0.9615, 0.1123, 0.03851, 0.1508, 0.03851, 0.1123, 0.9615, 0.1123, 0.9615, 0.1508, 1.0, 0.1123, 0.9615, 0.1123, 0.9615, 0.03851, 1.0, 0.03851, 0.9615, 4.739e-05, 0.9615, 0.03851, 0.03851, 0.03851, 0.03851, 4.753e-05, 0.03851, 0.1123, 4.761e-05, 0.1123, 4.739e-05, 0.03851, 0.03851, 0.03851, 0.03851, 0.1508, 0.9615, 0.1508, 0.9615, 0.2246, 0.03851, 0.2246, 0.03851, 0.1123, 0.03851, 0.03851, 0.9615, 0.03851, 0.9615, 0.1123, 0.03851, 0.1508, 0.03851, 0.1123, 0.9615, 0.1123, 0.9615, 0.1508, 1.0, 0.1123, 0.9615, 0.1123, 0.9615, 0.03851, 1.0, 0.03851, 0.9615, 4.739e-05, 0.9615, 0.03851, 0.03851, 0.03851, 0.03851, 4.753e-05, 0.03851, 0.1123, 4.761e-05, 0.1123, 4.739e-05, 0.03851, 0.03851, 0.03851])
me_cube_000.materials.append(mat_material_002)
me_cube_000.materials.append(mat_material_003)
me_cube_000.use_remesh_preserve_volume = False
me_cube_000.use_remesh_preserve_attributes = False
me_cube_000.use_mirror_vertex_groups = False
me_cube_000.update()

# ---- objects
ob_track_st = bpy.data.objects.new('track_st', me_cube_013)
ob_camera = bpy.data.objects.new('Camera', cam_camera)
ob_track_st_45 = bpy.data.objects.new('track_st_45', me_cube_018)
ob_track_st_30 = bpy.data.objects.new('track_st_30', me_cube_020)
ob_track_cr = bpy.data.objects.new('track_cr', me_cube_024)
ob_track_cr_30 = bpy.data.objects.new('track_cr_30', me_cube_000)

# ---- transforms, parenting, visibility, modifiers, constraints
ob_track_st.location = (6.0, 5.497, 0.2617)
ob_track_st.scale = (0.4941, 0.5, 0.4)
ob_track_st.lock_rotations_4d = False
ob_track_st.empty_display_type = 'ARROWS'
ob_track_st.lineart.crease_threshold = 0.0
ob_camera.location = (7.481, -6.508, 5.344)
ob_camera.rotation_euler = (1.109, 0.01082, 0.8149)
ob_camera.lock_rotations_4d = False
ob_camera.empty_display_type = 'ARROWS'
ob_camera.color = (0.0, 0.0, 0.0, 0.0)
ob_camera.hide_select = True
ob_camera.display_type = 'WIRE'
ob_camera.lineart.crease_threshold = 0.0
ob_track_st_45.location = (5.698, 0.4675, -0.4615)
ob_track_st_45.rotation_euler = (0.0, -0.0, -0.7854)
ob_track_st_45.scale = (0.4941, 0.705, 0.4)
ob_track_st_45.lock_rotations_4d = False
ob_track_st_45.empty_display_type = 'ARROWS'
ob_track_st_45.lineart.crease_threshold = 0.0
ob_track_st_30.location = (0.0, 0.0, 0.0)
ob_track_st_30.rotation_euler = (0.0, -0.0, -0.5236)
ob_track_st_30.scale = (0.4941, 0.559, 0.4)
ob_track_st_30.lock_rotations_4d = False
ob_track_st_30.empty_display_type = 'ARROWS'
ob_track_st_30.lineart.crease_threshold = 0.0
ob_track_cr.location = (-3.253, 4.162, 0.1107)
ob_track_cr.scale = (0.4941, 0.5, 0.4)
ob_track_cr.lock_rotations_4d = False
ob_track_cr.empty_display_type = 'ARROWS'
ob_track_cr.lineart.crease_threshold = 0.0
ob_track_cr_30.location = (-5.483, -0.4474, 3.491e-06)
ob_track_cr_30.rotation_euler = (0.0, -0.0, -0.7854)
ob_track_cr_30.scale = (0.4941, 0.705, 0.4)
ob_track_cr_30.lock_rotations_4d = False
ob_track_cr_30.empty_display_type = 'ARROWS'
ob_track_cr_30.lineart.crease_threshold = 0.0

# ---- collection membership
col_collection_1.objects.link(ob_track_st)
col_collection_1.objects.link(ob_camera)
col_collection_1.objects.link(ob_track_st_45)
col_collection_1.objects.link(ob_track_st_30)
col_collection_1.objects.link(ob_track_cr)
col_collection_1.objects.link(ob_track_cr_30)

# ---- scene / render settings (as saved in the file)
scene.camera = ob_camera
scene.frame_start = 1; scene.frame_end = 250; scene.frame_set(1)
scene.render.engine = 'BLENDER_EEVEE_NEXT'
scene.render.resolution_percentage = 50
scene.render.dither_intensity = 0.0
scene.cycles.use_denoising = False
scene.cycles.samples = 10
scene.cycles.sampling_pattern = 'TABULATED_SOBOL'
scene.cycles.light_sampling_threshold = 0.0
scene.cycles.use_adaptive_sampling = False
scene.cycles.use_light_tree = False
scene.cycles.blur_glossy = 0.0
scene.cycles.pixel_filter_type = 'GAUSSIAN'
scene.cycles.sample_clamp_indirect = 0.0
scene.view_settings.view_transform = 'Standard'
bpy.context.view_layer.update()

# ---- added for rendering (the .blend has no usable light): sun
light_auto_sun = bpy.data.lights.new('AutoSun', 'SUN')
light_auto_sun.energy = 3.0
light_auto_sun.angle = 0.0523599
ob_auto_sun = bpy.data.objects.new('AutoSun', light_auto_sun)
scene.collection.objects.link(ob_auto_sun)
ob_auto_sun.rotation_euler = (0.872665, 0.174533, 0.523599)
bpy.context.view_layer.update()
